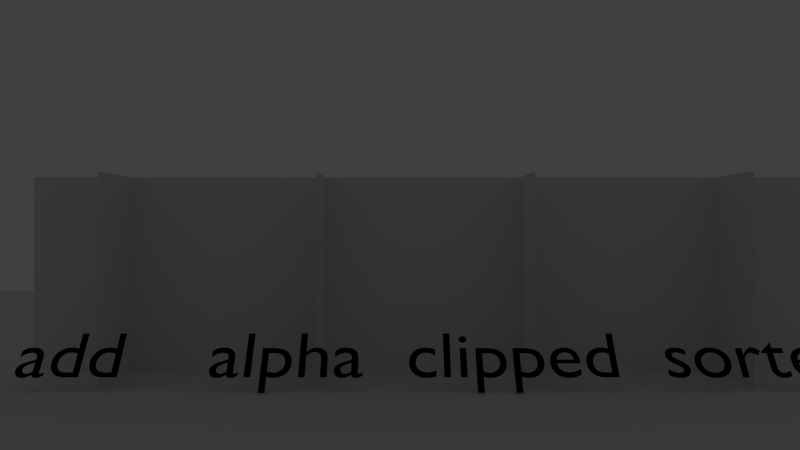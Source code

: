 # Source: BlendingMode.blend  (saved by Blender 2.66.0; exported with 4.5.12 LTS)
import bpy
from mathutils import Matrix  # noqa: F401  (used for matrix-valued properties, if any)

bpy.ops.wm.read_factory_settings(use_empty=True)
scene = bpy.context.scene
scene.name = 'Scene'

# ---- collections
col_collection_1 = bpy.data.collections.new('Collection 1'); scene.collection.children.link(col_collection_1)
col_collection_2 = bpy.data.collections.new('Collection 2'); scene.collection.children.link(col_collection_2)
col_collection_2.hide_render = True
col_collection_2.hide_viewport = True

# ---- materials (node trees are filled in below, after node groups)
mat_material = bpy.data.materials.new('Material')
mat_material.alpha_threshold = 0.0
mat_material.use_transparent_shadow = False
mat_material.roughness = 0.5
mat_material.line_color = (0.0, 0.0, 0.0, 1.0)
mat_material_001 = bpy.data.materials.new('Material.001')
mat_material_001.alpha_threshold = 0.0
mat_material_001.use_transparent_shadow = False
mat_material_001.diffuse_color = (0.0, 0.0, 0.0, 1.0)
mat_material_001.roughness = 0.5
mat_material_001.line_color = (0.0, 0.0, 0.0, 1.0)
mat_material_tf_66052 = bpy.data.materials.new('Material.TF.66052')
mat_material_tf_66052.alpha_threshold = 0.0
mat_material_tf_66052.use_transparent_shadow = False
mat_material_tf_66052.roughness = 0.5
mat_material_tf_66052.line_color = (0.0, 0.0, 0.0, 1.0)
mat_material_tf_131586 = bpy.data.materials.new('Material.TF.131586')
mat_material_tf_131586.alpha_threshold = 0.0
mat_material_tf_131586.use_transparent_shadow = False
mat_material_tf_131586.roughness = 0.5
mat_material_tf_131586.line_color = (0.0, 0.0, 0.0, 1.0)
mat_material_tf_33282 = bpy.data.materials.new('Material.TF.33282')
mat_material_tf_33282.alpha_threshold = 0.0
mat_material_tf_33282.use_transparent_shadow = False
mat_material_tf_33282.roughness = 0.5
mat_material_tf_33282.line_color = (0.0, 0.0, 0.0, 1.0)
mat_material_tf_66050 = bpy.data.materials.new('Material.TF.66050')
mat_material_tf_66050.alpha_threshold = 0.0
mat_material_tf_66050.use_transparent_shadow = False
mat_material_tf_66050.roughness = 0.5
mat_material_tf_66050.line_color = (0.0, 0.0, 0.0, 1.0)

# ---- material node trees

# ---- world
world_world = bpy.data.worlds.new('World'); scene.world = world_world
world_world.color = (0.05088, 0.05088, 0.05088)
world_world.use_sun_shadow = False
world_world.sun_shadow_jitter_overblur = 0.0
world_world.cycles.sampling_method = 'MANUAL'
world_world.cycles.sample_map_resolution = 256

# ---- cameras
cam_camera_001 = bpy.data.cameras.new('Camera.001')
cam_camera_001.clip_end = 100.0
cam_camera_001.lens = 35.0
cam_camera_001.sensor_width = 32.0
cam_camera_001.sensor_height = 18.0
cam_camera_001.ortho_scale = 7.314
cam_camera_001.dof.focus_distance = 0.0
cam_camera_001.dof.aperture_fstop = 128.0

# ---- lights
light_point = bpy.data.lights.new('Point', 'SPOT')
light_point.transmission_factor = 0.0
light_point.use_shadow = False
light_point.energy = 1000.0
light_point.shadow_buffer_clip_start = 10.0
light_point.shadow_soft_size = 1.0
light_point.shadow_maximum_resolution = 0.006
light_point.use_absolute_resolution = True
light_point.spot_blend = 1.0
light_point.cycles.use_multiple_importance_sampling = False

# ---- meshes
me_plane_004 = bpy.data.meshes.new('Plane.004')
me_plane_004.from_pydata([(1.0, 1.0, 0.0), (1.0, -1.0, 0.0), (-1.0, -1.0, 0.0), (-1.0, 1.0, 0.0)], [], [(0, 3, 2, 1)])
me_plane_004.materials.append(mat_material)
me_plane_004.use_remesh_preserve_volume = False
me_plane_004.use_remesh_preserve_attributes = False
me_plane_004.use_mirror_vertex_groups = False
me_plane_004.update()
me_mesh = bpy.data.meshes.new('Mesh')
me_mesh.from_pydata([(11.21, 0.682, 0.0), (11.12, 0.682, 0.0), (11.12, 0.44, 0.0), (11.11, 0.4431, 0.0), (11.1, 0.4458, 0.0), (11.09, 0.4483, 0.0), (11.08, 0.4504, 0.0), (11.07, 0.4523, 0.0), (11.07, 0.4539, 0.0), (11.06, 0.4552, 0.0), (11.05, 0.4562, 0.0), (11.04, 0.457, 0.0), (11.04, 0.4576, 0.0), (11.03, 0.4579, 0.0), (11.02, 0.458, 0.0), (10.99, 0.4561, 0.0), (10.96, 0.4505, 0.0), (10.93, 0.4414, 0.0), (10.91, 0.4291, 0.0), (10.88, 0.4136, 0.0), (10.86, 0.3953, 0.0), (10.84, 0.3742, 0.0), (10.83, 0.3506, 0.0), (10.81, 0.3247, 0.0), (10.81, 0.2967, 0.0), (10.8, 0.2667, 0.0), (10.8, 0.235, 0.0), (10.8, 0.2001, 0.0), (10.8, 0.1676, 0.0), (10.81, 0.1375, 0.0), (10.82, 0.1101, 0.0), (10.84, 0.08535, 0.0), (10.86, 0.0635, 0.0), (10.88, 0.04465, 0.0), (10.9, 0.02893, 0.0), (10.93, 0.01647, 0.0), (10.95, 0.007407, 0.0), (10.98, 0.001874, 0.0), (11.02, 0.0, 0.0), (11.21, 0.0, 0.0), (11.12, 0.075, 0.0), (11.03, 0.075, 0.0), (11.0, 0.07629, 0.0), (10.98, 0.08006, 0.0), (10.96, 0.08616, 0.0), (10.94, 0.09444, 0.0), (10.93, 0.1048, 0.0), (10.92, 0.117, 0.0), (10.91, 0.131, 0.0), (10.9, 0.1466, 0.0), (10.9, 0.1636, 0.0), (10.89, 0.1819, 0.0), (10.89, 0.2015, 0.0), (10.89, 0.222, 0.0), (10.89, 0.2448, 0.0), (10.89, 0.2662, 0.0), (10.9, 0.286, 0.0), (10.91, 0.3042, 0.0), (10.92, 0.3207, 0.0), (10.93, 0.3353, 0.0), (10.94, 0.3479, 0.0), (10.96, 0.3584, 0.0), (10.97, 0.3668, 0.0), (10.99, 0.373, 0.0), (11.01, 0.3767, 0.0), (11.03, 0.378, 0.0), (11.04, 0.3779, 0.0), (11.05, 0.3776, 0.0), (11.05, 0.377, 0.0), (11.06, 0.3763, 0.0), (11.07, 0.3753, 0.0), (11.07, 0.374, 0.0), (11.08, 0.3725, 0.0), (11.09, 0.3707, 0.0), (11.09, 0.3687, 0.0), (11.1, 0.3664, 0.0), (11.11, 0.3639, 0.0), (11.12, 0.361, 0.0), (10.71, 0.13, 0.0), (10.7, 0.1218, 0.0), (10.69, 0.1142, 0.0), (10.67, 0.1072, 0.0), (10.66, 0.1009, 0.0), (10.65, 0.09523, 0.0), (10.64, 0.09025, 0.0), (10.62, 0.08598, 0.0), (10.61, 0.08244, 0.0), (10.6, 0.07966, 0.0), (10.58, 0.07764, 0.0), (10.57, 0.07641, 0.0), (10.56, 0.076, 0.0), (10.54, 0.07696, 0.0), (10.52, 0.07982, 0.0), (10.5, 0.08458, 0.0), (10.48, 0.09122, 0.0), (10.47, 0.09974, 0.0), (10.45, 0.1101, 0.0), (10.44, 0.1224, 0.0), (10.43, 0.1364, 0.0), (10.42, 0.1524, 0.0), (10.42, 0.1701, 0.0), (10.41, 0.1896, 0.0), (10.41, 0.211, 0.0), (10.72, 0.211, 0.0), (10.72, 0.2507, 0.0), (10.71, 0.2869, 0.0), (10.71, 0.3196, 0.0), (10.7, 0.3488, 0.0), (10.68, 0.3745, 0.0), (10.67, 0.3968, 0.0), (10.65, 0.4155, 0.0), (10.63, 0.4309, 0.0), (10.61, 0.4428, 0.0), (10.58, 0.4512, 0.0), (10.55, 0.4563, 0.0), (10.53, 0.458, 0.0), (10.5, 0.4561, 0.0), (10.47, 0.4506, 0.0), (10.44, 0.4415, 0.0), (10.42, 0.4291, 0.0), (10.39, 0.4136, 0.0), (10.37, 0.395, 0.0), (10.36, 0.3736, 0.0), (10.34, 0.3496, 0.0), (10.33, 0.323, 0.0), (10.32, 0.2941, 0.0), (10.32, 0.2631, 0.0), (10.32, 0.23, 0.0), (10.32, 0.1992, 0.0), (10.32, 0.1692, 0.0), (10.33, 0.1403, 0.0), (10.34, 0.1129, 0.0), (10.36, 0.08736, 0.0), (10.37, 0.064, 0.0), (10.39, 0.04323, 0.0), (10.42, 0.02541, 0.0), (10.44, 0.01091, 0.0), (10.47, 9.261e-05, 0.0), (10.5, -0.006665, 0.0), (10.53, -0.009, 0.0), (10.55, -0.008645, 0.0), (10.57, -0.007574, 0.0), (10.59, -0.005781, 0.0), (10.6, -0.003259, 0.0), (10.62, -1.157e-06, 0.0), (10.63, 0.004, 0.0), (10.65, 0.008751, 0.0), (10.66, 0.01426, 0.0), (10.67, 0.02053, 0.0), (10.69, 0.02757, 0.0), (10.7, 0.03539, 0.0), (10.71, 0.044, 0.0), (10.41, 0.27, 0.0), (10.41, 0.2871, 0.0), (10.42, 0.3029, 0.0), (10.42, 0.3173, 0.0), (10.43, 0.3303, 0.0), (10.44, 0.342, 0.0), (10.45, 0.3521, 0.0), (10.46, 0.3608, 0.0), (10.47, 0.368, 0.0), (10.48, 0.3736, 0.0), (10.5, 0.3777, 0.0), (10.51, 0.3802, 0.0), (10.53, 0.381, 0.0), (10.54, 0.3801, 0.0), (10.56, 0.3775, 0.0), (10.57, 0.3732, 0.0), (10.58, 0.3673, 0.0), (10.59, 0.3599, 0.0), (10.6, 0.351, 0.0), (10.61, 0.3407, 0.0), (10.62, 0.329, 0.0), (10.62, 0.316, 0.0), (10.63, 0.3018, 0.0), (10.63, 0.2865, 0.0), (10.63, 0.27, 0.0), (10.11, 0.542, 0.0), (9.942, 0.379, 0.0), (9.942, 0.369, 0.0), (10.02, 0.369, 0.0), (10.02, 0.132, 0.0), (10.02, 0.1122, 0.0), (10.02, 0.09343, 0.0), (10.03, 0.0758, 0.0), (10.04, 0.05944, 0.0), (10.05, 0.04451, 0.0), (10.06, 0.03113, 0.0), (10.07, 0.01943, 0.0), (10.09, 0.009556, 0.0), (10.1, 0.001641, 0.0), (10.12, -0.004181, 0.0), (10.14, -0.007773, 0.0), (10.17, -0.009, 0.0), (10.17, -0.008734, 0.0), (10.18, -0.007958, 0.0), (10.19, -0.006703, 0.0), (10.2, -0.005, 0.0), (10.21, -0.00288, 0.0), (10.22, -0.000375, 0.0), (10.23, 0.002484, 0.0), (10.24, 0.005667, 0.0), (10.25, 0.009141, 0.0), (10.26, 0.01288, 0.0), (10.27, 0.01684, 0.0), (10.27, 0.021, 0.0), (10.27, 0.104, 0.0), (10.27, 0.09873, 0.0), (10.26, 0.09392, 0.0), (10.25, 0.08956, 0.0), (10.24, 0.08567, 0.0), (10.23, 0.08223, 0.0), (10.22, 0.07925, 0.0), (10.21, 0.07673, 0.0), (10.21, 0.07467, 0.0), (10.2, 0.07306, 0.0), (10.19, 0.07192, 0.0), (10.18, 0.07123, 0.0), (10.17, 0.071, 0.0), (10.17, 0.07133, 0.0), (10.16, 0.07236, 0.0), (10.15, 0.07417, 0.0), (10.14, 0.07685, 0.0), (10.14, 0.08048, 0.0), (10.13, 0.08513, 0.0), (10.13, 0.09088, 0.0), (10.12, 0.09781, 0.0), (10.12, 0.106, 0.0), (10.11, 0.1156, 0.0), (10.11, 0.1265, 0.0), (10.11, 0.139, 0.0), (10.11, 0.369, 0.0), (10.25, 0.369, 0.0), (10.25, 0.449, 0.0), (10.11, 0.449, 0.0), (9.615, 0.449, 0.0), (9.615, 0.0, 0.0), (9.704, 0.0, 0.0), (9.704, 0.235, 0.0), (9.705, 0.2539, 0.0), (9.708, 0.272, 0.0), (9.712, 0.289, 0.0), (9.719, 0.305, 0.0), (9.726, 0.3197, 0.0), (9.736, 0.3329, 0.0), (9.746, 0.3445, 0.0), (9.758, 0.3543, 0.0), (9.77, 0.3623, 0.0), (9.784, 0.3681, 0.0), (9.798, 0.3718, 0.0), (9.813, 0.373, 0.0), (9.819, 0.3726, 0.0), (9.825, 0.3715, 0.0), (9.831, 0.3698, 0.0), (9.838, 0.3674, 0.0), (9.845, 0.3643, 0.0), (9.852, 0.3608, 0.0), (9.86, 0.3566, 0.0), (9.867, 0.352, 0.0), (9.875, 0.3468, 0.0), (9.882, 0.3413, 0.0), (9.889, 0.3353, 0.0), (9.896, 0.329, 0.0), (9.943, 0.406, 0.0), (9.934, 0.4144, 0.0), (9.925, 0.422, 0.0), (9.916, 0.4289, 0.0), (9.907, 0.435, 0.0), (9.898, 0.4404, 0.0), (9.889, 0.4451, 0.0), (9.88, 0.4491, 0.0), (9.872, 0.4523, 0.0), (9.863, 0.4548, 0.0), (9.854, 0.4566, 0.0), (9.845, 0.4576, 0.0), (9.836, 0.458, 0.0), (9.825, 0.4573, 0.0), (9.815, 0.4552, 0.0), (9.804, 0.4516, 0.0), (9.794, 0.4465, 0.0), (9.783, 0.4399, 0.0), (9.772, 0.4316, 0.0), (9.761, 0.4217, 0.0), (9.75, 0.4101, 0.0), (9.739, 0.3968, 0.0), (9.728, 0.3817, 0.0), (9.717, 0.3648, 0.0), (9.706, 0.346, 0.0), (9.704, 0.346, 0.0), (9.704, 0.449, 0.0), (9.267, 0.458, 0.0), (9.234, 0.456, 0.0), (9.203, 0.45, 0.0), (9.173, 0.4404, 0.0), (9.146, 0.4273, 0.0), (9.121, 0.4111, 0.0), (9.098, 0.3919, 0.0), (9.078, 0.37, 0.0), (9.062, 0.3457, 0.0), (9.048, 0.3192, 0.0), (9.038, 0.2908, 0.0), (9.032, 0.2606, 0.0), (9.03, 0.229, 0.0), (9.032, 0.1953, 0.0), (9.038, 0.1635, 0.0), (9.048, 0.1336, 0.0), (9.061, 0.106, 0.0), (9.077, 0.08078, 0.0), (9.097, 0.05825, 0.0), (9.119, 0.0386, 0.0), (9.144, 0.02204, 0.0), (9.172, 0.008781, 0.0), (9.202, -0.0009537, 0.0), (9.233, -0.006953, 0.0), (9.267, -0.009, 0.0), (9.302, -0.007029, 0.0), (9.335, -0.001231, 0.0), (9.366, 0.008219, 0.0), (9.394, 0.02115, 0.0), (9.42, 0.03738, 0.0), (9.443, 0.05675, 0.0), (9.462, 0.07908, 0.0), (9.479, 0.1042, 0.0), (9.492, 0.1319, 0.0), (9.502, 0.1621, 0.0), (9.508, 0.1945, 0.0), (9.51, 0.229, 0.0), (9.508, 0.2614, 0.0), (9.502, 0.2921, 0.0), (9.492, 0.3209, 0.0), (9.478, 0.3475, 0.0), (9.461, 0.3717, 0.0), (9.441, 0.3934, 0.0), (9.418, 0.4123, 0.0), (9.393, 0.4282, 0.0), (9.364, 0.4409, 0.0), (9.334, 0.4503, 0.0), (9.301, 0.456, 0.0), (9.266, 0.378, 0.0), (9.288, 0.3767, 0.0), (9.308, 0.3729, 0.0), (9.327, 0.3668, 0.0), (9.345, 0.3584, 0.0), (9.361, 0.348, 0.0), (9.376, 0.3356, 0.0), (9.388, 0.3214, 0.0), (9.399, 0.3056, 0.0), (9.408, 0.2881, 0.0), (9.414, 0.2693, 0.0), (9.418, 0.2492, 0.0), (9.419, 0.228, 0.0), (9.418, 0.2045, 0.0), (9.414, 0.1827, 0.0), (9.408, 0.1625, 0.0), (9.4, 0.1442, 0.0), (9.39, 0.1277, 0.0), (9.378, 0.1131, 0.0), (9.364, 0.1006, 0.0), (9.347, 0.09015, 0.0), (9.33, 0.08189, 0.0), (9.31, 0.07589, 0.0), (9.289, 0.07224, 0.0), (9.266, 0.071, 0.0), (9.245, 0.07229, 0.0), (9.225, 0.07611, 0.0), (9.207, 0.08233, 0.0), (9.19, 0.09085, 0.0), (9.175, 0.1016, 0.0), (9.161, 0.1144, 0.0), (9.149, 0.1292, 0.0), (9.139, 0.1458, 0.0), (9.132, 0.1642, 0.0), (9.126, 0.1843, 0.0), (9.122, 0.2059, 0.0), (9.121, 0.229, 0.0), (9.122, 0.25, 0.0), (9.126, 0.2699, 0.0), (9.132, 0.2886, 0.0), (9.14, 0.3059, 0.0), (9.15, 0.3216, 0.0), (9.162, 0.3358, 0.0), (9.176, 0.3481, 0.0), (9.191, 0.3585, 0.0), (9.208, 0.3668, 0.0), (9.226, 0.3729, 0.0), (9.246, 0.3767, 0.0), (8.933, 0.421, 0.0), (8.921, 0.427, 0.0), (8.91, 0.4324, 0.0), (8.898, 0.4373, 0.0), (8.887, 0.4417, 0.0), (8.876, 0.4456, 0.0), (8.865, 0.4489, 0.0), (8.854, 0.4517, 0.0), (8.843, 0.454, 0.0), (8.833, 0.4557, 0.0), (8.822, 0.457, 0.0), (8.812, 0.4577, 0.0), (8.801, 0.458, 0.0), (8.779, 0.4571, 0.0), (8.759, 0.4542, 0.0), (8.74, 0.4496, 0.0), (8.723, 0.4433, 0.0), (8.707, 0.4352, 0.0), (8.693, 0.4255, 0.0), (8.681, 0.4142, 0.0), (8.671, 0.4014, 0.0), (8.663, 0.3871, 0.0), (8.658, 0.3714, 0.0), (8.654, 0.3544, 0.0), (8.653, 0.336, 0.0), (8.657, 0.3075, 0.0), (8.669, 0.2823, 0.0), (8.686, 0.2599, 0.0), (8.707, 0.24, 0.0), (8.732, 0.2221, 0.0), (8.758, 0.2059, 0.0), (8.784, 0.1909, 0.0), (8.809, 0.1767, 0.0), (8.83, 0.1629, 0.0), (8.847, 0.1491, 0.0), (8.859, 0.135, 0.0), (8.863, 0.12, 0.0), (8.862, 0.1123, 0.0), (8.861, 0.1053, 0.0), (8.858, 0.09881, 0.0), (8.854, 0.093, 0.0), (8.849, 0.08781, 0.0), (8.843, 0.08325, 0.0), (8.837, 0.07931, 0.0), (8.83, 0.076, 0.0), (8.822, 0.07331, 0.0), (8.814, 0.07125, 0.0), (8.806, 0.06981, 0.0), (8.797, 0.069, 0.0), (8.788, 0.0694, 0.0), (8.778, 0.07059, 0.0), (8.767, 0.07259, 0.0), (8.756, 0.07541, 0.0), (8.744, 0.07904, 0.0), (8.732, 0.0835, 0.0), (8.719, 0.08879, 0.0), (8.706, 0.09493, 0.0), (8.692, 0.1019, 0.0), (8.679, 0.1097, 0.0), (8.664, 0.1184, 0.0), (8.65, 0.128, 0.0), (8.65, 0.032, 0.0), (8.664, 0.02489, 0.0), (8.678, 0.01855, 0.0), (8.691, 0.01294, 0.0), (8.704, 0.008037, 0.0), (8.717, 0.003817, 0.0), (8.729, 0.00025, 0.0), (8.742, -0.002692, 0.0), (8.754, -0.005037, 0.0), (8.767, -0.006812, 0.0), (8.779, -0.008046, 0.0), (8.792, -0.008766, 0.0), (8.806, -0.009, 0.0), (8.827, -0.007911, 0.0), (8.846, -0.004708, 0.0), (8.865, 0.0005156, 0.0), (8.882, 0.007667, 0.0), (8.898, 0.01665, 0.0), (8.912, 0.02738, 0.0), (8.924, 0.03974, 0.0), (8.935, 0.05367, 0.0), (8.943, 0.06905, 0.0), (8.949, 0.08579, 0.0), (8.953, 0.1038, 0.0), (8.954, 0.123, 0.0), (8.953, 0.1342, 0.0), (8.952, 0.1449, 0.0), (8.949, 0.1552, 0.0), (8.944, 0.1652, 0.0), (8.938, 0.1751, 0.0), (8.931, 0.1849, 0.0), (8.922, 0.1947, 0.0), (8.912, 0.2048, 0.0), (8.9, 0.2151, 0.0), (8.886, 0.2258, 0.0), (8.871, 0.2371, 0.0), (8.853, 0.249, 0.0), (8.834, 0.2601, 0.0), (8.817, 0.2702, 0.0), (8.803, 0.2797, 0.0), (8.79, 0.2883, 0.0), (8.778, 0.2963, 0.0), (8.769, 0.3037, 0.0), (8.761, 0.3106, 0.0), (8.755, 0.317, 0.0), (8.75, 0.323, 0.0), (8.747, 0.3286, 0.0), (8.745, 0.3339, 0.0), (8.744, 0.339, 0.0), (8.744, 0.3448, 0.0), (8.746, 0.3504, 0.0), (8.748, 0.3555, 0.0), (8.751, 0.3603, 0.0), (8.755, 0.3646, 0.0), (8.76, 0.3685, 0.0), (8.765, 0.3719, 0.0), (8.772, 0.3747, 0.0), (8.779, 0.377, 0.0), (8.786, 0.3786, 0.0), (8.794, 0.3797, 0.0), (8.803, 0.38, 0.0), (8.812, 0.3797, 0.0), (8.821, 0.3788, 0.0), (8.83, 0.3773, 0.0), (8.84, 0.3751, 0.0), (8.851, 0.3723, 0.0), (8.862, 0.3689, 0.0), (8.873, 0.3647, 0.0), (8.884, 0.3599, 0.0), (8.896, 0.3543, 0.0), (8.908, 0.3479, 0.0), (8.921, 0.3409, 0.0), (8.933, 0.333, 0.0), (7.994, 0.682, 0.0), (7.905, 0.682, 0.0), (7.905, 0.44, 0.0), (7.896, 0.4431, 0.0), (7.888, 0.4458, 0.0), (7.879, 0.4483, 0.0), (7.871, 0.4504, 0.0), (7.863, 0.4523, 0.0), (7.856, 0.4539, 0.0), (7.848, 0.4552, 0.0), (7.841, 0.4562, 0.0), (7.833, 0.457, 0.0), (7.826, 0.4576, 0.0), (7.818, 0.4579, 0.0), (7.811, 0.458, 0.0), (7.779, 0.4561, 0.0), (7.749, 0.4505, 0.0), (7.721, 0.4414, 0.0), (7.695, 0.4291, 0.0), (7.671, 0.4136, 0.0), (7.65, 0.3953, 0.0), (7.631, 0.3742, 0.0), (7.616, 0.3506, 0.0), (7.604, 0.3247, 0.0), (7.594, 0.2967, 0.0), (7.589, 0.2667, 0.0), (7.587, 0.235, 0.0), (7.589, 0.2001, 0.0), (7.594, 0.1676, 0.0), (7.602, 0.1375, 0.0), (7.614, 0.1101, 0.0), (7.628, 0.08535, 0.0), (7.646, 0.0635, 0.0), (7.666, 0.04465, 0.0), (7.689, 0.02893, 0.0), (7.714, 0.01647, 0.0), (7.742, 0.007407, 0.0), (7.773, 0.001874, 0.0), (7.805, 0.0, 0.0), (7.994, 0.0, 0.0), (7.905, 0.075, 0.0), (7.815, 0.075, 0.0), (7.791, 0.07629, 0.0), (7.769, 0.08006, 0.0), (7.75, 0.08616, 0.0), (7.734, 0.09444, 0.0), (7.72, 0.1048, 0.0), (7.708, 0.117, 0.0), (7.698, 0.131, 0.0), (7.691, 0.1466, 0.0), (7.685, 0.1636, 0.0), (7.681, 0.1819, 0.0), (7.679, 0.2015, 0.0), (7.678, 0.222, 0.0), (7.679, 0.2448, 0.0), (7.683, 0.2662, 0.0), (7.688, 0.286, 0.0), (7.696, 0.3042, 0.0), (7.706, 0.3207, 0.0), (7.718, 0.3353, 0.0), (7.731, 0.3479, 0.0), (7.746, 0.3584, 0.0), (7.763, 0.3668, 0.0), (7.781, 0.373, 0.0), (7.801, 0.3767, 0.0), (7.822, 0.378, 0.0), (7.829, 0.3779, 0.0), (7.836, 0.3776, 0.0), (7.843, 0.377, 0.0), (7.85, 0.3763, 0.0), (7.857, 0.3753, 0.0), (7.864, 0.374, 0.0), (7.87, 0.3725, 0.0), (7.877, 0.3707, 0.0), (7.884, 0.3687, 0.0), (7.891, 0.3664, 0.0), (7.898, 0.3639, 0.0), (7.905, 0.361, 0.0), (7.502, 0.13, 0.0), (7.489, 0.1218, 0.0), (7.476, 0.1142, 0.0), (7.463, 0.1072, 0.0), (7.45, 0.1009, 0.0), (7.437, 0.09523, 0.0), (7.424, 0.09025, 0.0), (7.411, 0.08598, 0.0), (7.398, 0.08244, 0.0), (7.385, 0.07966, 0.0), (7.372, 0.07764, 0.0), (7.358, 0.07641, 0.0), (7.345, 0.076, 0.0), (7.324, 0.07696, 0.0), (7.305, 0.07982, 0.0), (7.287, 0.08458, 0.0), (7.271, 0.09122, 0.0), (7.256, 0.09974, 0.0), (7.243, 0.1101, 0.0), (7.231, 0.1224, 0.0), (7.22, 0.1364, 0.0), (7.211, 0.1524, 0.0), (7.204, 0.1701, 0.0), (7.198, 0.1896, 0.0), (7.194, 0.211, 0.0), (7.51, 0.211, 0.0), (7.508, 0.2507, 0.0), (7.504, 0.2869, 0.0), (7.496, 0.3196, 0.0), (7.486, 0.3488, 0.0), (7.473, 0.3745, 0.0), (7.457, 0.3968, 0.0), (7.439, 0.4155, 0.0), (7.418, 0.4309, 0.0), (7.396, 0.4428, 0.0), (7.371, 0.4512, 0.0), (7.344, 0.4563, 0.0), (7.315, 0.458, 0.0), (7.285, 0.4561, 0.0), (7.256, 0.4506, 0.0), (7.23, 0.4415, 0.0), (7.205, 0.4291, 0.0), (7.183, 0.4136, 0.0), (7.163, 0.395, 0.0), (7.146, 0.3736, 0.0), (7.132, 0.3496, 0.0), (7.12, 0.323, 0.0), (7.112, 0.2941, 0.0), (7.107, 0.2631, 0.0), (7.105, 0.23, 0.0), (7.107, 0.1992, 0.0), (7.111, 0.1692, 0.0), (7.119, 0.1403, 0.0), (7.13, 0.1129, 0.0), (7.144, 0.08736, 0.0), (7.161, 0.064, 0.0), (7.181, 0.04323, 0.0), (7.204, 0.02541, 0.0), (7.23, 0.01091, 0.0), (7.258, 9.261e-05, 0.0), (7.289, -0.006665, 0.0), (7.323, -0.009, 0.0), (7.341, -0.008645, 0.0), (7.359, -0.007574, 0.0), (7.375, -0.005781, 0.0), (7.391, -0.003259, 0.0), (7.406, -1.157e-06, 0.0), (7.421, 0.004, 0.0), (7.435, 0.008751, 0.0), (7.448, 0.01426, 0.0), (7.462, 0.02053, 0.0), (7.475, 0.02757, 0.0), (7.489, 0.03539, 0.0), (7.502, 0.044, 0.0), (7.196, 0.27, 0.0), (7.2, 0.2871, 0.0), (7.204, 0.3029, 0.0), (7.21, 0.3173, 0.0), (7.218, 0.3303, 0.0), (7.226, 0.342, 0.0), (7.236, 0.3521, 0.0), (7.246, 0.3608, 0.0), (7.258, 0.368, 0.0), (7.271, 0.3736, 0.0), (7.285, 0.3777, 0.0), (7.301, 0.3802, 0.0), (7.317, 0.381, 0.0), (7.332, 0.3801, 0.0), (7.346, 0.3775, 0.0), (7.36, 0.3732, 0.0), (7.372, 0.3673, 0.0), (7.382, 0.3599, 0.0), (7.392, 0.351, 0.0), (7.4, 0.3407, 0.0), (7.407, 0.329, 0.0), (7.413, 0.316, 0.0), (7.418, 0.3018, 0.0), (7.421, 0.2865, 0.0), (7.422, 0.27, 0.0), (6.71, 0.011, 0.0), (6.718, 0.007666, 0.0), (6.726, 0.004657, 0.0), (6.734, 0.001969, 0.0), (6.742, -0.0004074, 0.0), (6.75, -0.002478, 0.0), (6.757, -0.00425, 0.0), (6.764, -0.00573, 0.0), (6.771, -0.006926, 0.0), (6.778, -0.007844, 0.0), (6.786, -0.008491, 0.0), (6.793, -0.008874, 0.0), (6.8, -0.009, 0.0), (6.832, -0.007053, 0.0), (6.863, -0.001338, 0.0), (6.892, 0.007953, 0.0), (6.918, 0.02063, 0.0), (6.942, 0.0365, 0.0), (6.964, 0.05538, 0.0), (6.983, 0.07706, 0.0), (6.998, 0.1014, 0.0), (7.011, 0.1281, 0.0), (7.02, 0.1571, 0.0), (7.026, 0.1881, 0.0), (7.028, 0.221, 0.0), (7.026, 0.2566, 0.0), (7.021, 0.2893, 0.0), (7.012, 0.3191, 0.0), (6.999, 0.3459, 0.0), (6.983, 0.3697, 0.0), (6.963, 0.3905, 0.0), (6.94, 0.4082, 0.0), (6.913, 0.4228, 0.0), (6.884, 0.4342, 0.0), (6.851, 0.4424, 0.0), (6.814, 0.4473, 0.0), (6.775, 0.449, 0.0), (6.621, 0.449, 0.0), (6.621, -0.23, 0.0), (6.71, -0.23, 0.0), (6.71, 0.369, 0.0), (6.791, 0.369, 0.0), (6.814, 0.3679, 0.0), (6.835, 0.3646, 0.0), (6.855, 0.3591, 0.0), (6.872, 0.3516, 0.0), (6.887, 0.342, 0.0), (6.9, 0.3304, 0.0), (6.912, 0.3169, 0.0), (6.921, 0.3014, 0.0), (6.928, 0.2842, 0.0), (6.933, 0.2652, 0.0), (6.936, 0.2444, 0.0), (6.937, 0.222, 0.0), (6.936, 0.2008, 0.0), (6.932, 0.1806, 0.0), (6.926, 0.1617, 0.0), (6.918, 0.1442, 0.0), (6.908, 0.1282, 0.0), (6.897, 0.1139, 0.0), (6.883, 0.1014, 0.0), (6.868, 0.09081, 0.0), (6.851, 0.08236, 0.0), (6.833, 0.07614, 0.0), (6.814, 0.07231, 0.0), (6.794, 0.071, 0.0), (6.787, 0.07115, 0.0), (6.78, 0.07158, 0.0), (6.773, 0.0723, 0.0), (6.766, 0.0733, 0.0), (6.759, 0.07457, 0.0), (6.752, 0.07613, 0.0), (6.745, 0.07795, 0.0), (6.738, 0.08004, 0.0), (6.731, 0.08239, 0.0), (6.724, 0.085, 0.0), (6.717, 0.08788, 0.0), (6.71, 0.091, 0.0), (6.21, 0.011, 0.0), (6.218, 0.007666, 0.0), (6.226, 0.004657, 0.0), (6.234, 0.001969, 0.0), (6.242, -0.0004074, 0.0), (6.25, -0.002478, 0.0), (6.257, -0.00425, 0.0), (6.264, -0.00573, 0.0), (6.271, -0.006926, 0.0), (6.278, -0.007844, 0.0), (6.286, -0.008491, 0.0), (6.293, -0.008874, 0.0), (6.3, -0.009, 0.0), (6.332, -0.007053, 0.0), (6.363, -0.001338, 0.0), (6.392, 0.007953, 0.0), (6.418, 0.02063, 0.0), (6.442, 0.0365, 0.0), (6.464, 0.05538, 0.0), (6.483, 0.07706, 0.0), (6.498, 0.1014, 0.0), (6.511, 0.1281, 0.0), (6.52, 0.1571, 0.0), (6.526, 0.1881, 0.0), (6.528, 0.221, 0.0), (6.526, 0.2566, 0.0), (6.521, 0.2893, 0.0), (6.512, 0.3191, 0.0), (6.499, 0.3459, 0.0), (6.483, 0.3697, 0.0), (6.463, 0.3905, 0.0), (6.44, 0.4082, 0.0), (6.413, 0.4228, 0.0), (6.384, 0.4342, 0.0), (6.351, 0.4424, 0.0), (6.314, 0.4473, 0.0), (6.275, 0.449, 0.0), (6.121, 0.449, 0.0), (6.121, -0.23, 0.0), (6.21, -0.23, 0.0), (6.21, 0.369, 0.0), (6.291, 0.369, 0.0), (6.314, 0.3679, 0.0), (6.335, 0.3646, 0.0), (6.355, 0.3591, 0.0), (6.372, 0.3516, 0.0), (6.387, 0.342, 0.0), (6.4, 0.3304, 0.0), (6.412, 0.3169, 0.0), (6.421, 0.3014, 0.0), (6.428, 0.2842, 0.0), (6.433, 0.2652, 0.0), (6.436, 0.2444, 0.0), (6.437, 0.222, 0.0), (6.436, 0.2008, 0.0), (6.432, 0.1806, 0.0), (6.426, 0.1617, 0.0), (6.418, 0.1442, 0.0), (6.408, 0.1282, 0.0), (6.397, 0.1139, 0.0), (6.383, 0.1014, 0.0), (6.368, 0.09081, 0.0), (6.351, 0.08236, 0.0), (6.333, 0.07614, 0.0), (6.314, 0.07231, 0.0), (6.294, 0.071, 0.0), (6.287, 0.07115, 0.0), (6.28, 0.07158, 0.0), (6.273, 0.0723, 0.0), (6.266, 0.0733, 0.0), (6.259, 0.07457, 0.0), (6.252, 0.07613, 0.0), (6.245, 0.07795, 0.0), (6.238, 0.08004, 0.0), (6.231, 0.08239, 0.0), (6.224, 0.085, 0.0), (6.217, 0.08788, 0.0), (6.21, 0.091, 0.0), (5.999, 0.449, 0.0), (5.91, 0.449, 0.0), (5.91, 0.0, 0.0), (5.999, 0.0, 0.0), (6.008, 0.585, 0.0), (6.008, 0.5921, 0.0), (6.006, 0.599, 0.0), (6.004, 0.6055, 0.0), (6.001, 0.6116, 0.0), (5.997, 0.6173, 0.0), (5.992, 0.6224, 0.0), (5.987, 0.6269, 0.0), (5.982, 0.6307, 0.0), (5.976, 0.6338, 0.0), (5.969, 0.6361, 0.0), (5.962, 0.6375, 0.0), (5.955, 0.638, 0.0), (5.948, 0.6375, 0.0), (5.941, 0.6361, 0.0), (5.934, 0.6338, 0.0), (5.928, 0.6307, 0.0), (5.923, 0.6269, 0.0), (5.918, 0.6224, 0.0), (5.913, 0.6173, 0.0), (5.909, 0.6116, 0.0), (5.906, 0.6055, 0.0), (5.904, 0.599, 0.0), (5.902, 0.5921, 0.0), (5.902, 0.585, 0.0), (5.902, 0.5779, 0.0), (5.904, 0.571, 0.0), (5.906, 0.5645, 0.0), (5.909, 0.5584, 0.0), (5.913, 0.5527, 0.0), (5.918, 0.5476, 0.0), (5.923, 0.5431, 0.0), (5.928, 0.5393, 0.0), (5.934, 0.5362, 0.0), (5.941, 0.5339, 0.0), (5.948, 0.5325, 0.0), (5.955, 0.532, 0.0), (5.962, 0.5325, 0.0), (5.969, 0.5339, 0.0), (5.976, 0.5362, 0.0), (5.982, 0.5393, 0.0), (5.987, 0.5431, 0.0), (5.992, 0.5476, 0.0), (5.997, 0.5527, 0.0), (6.001, 0.5584, 0.0), (6.004, 0.5645, 0.0), (6.006, 0.571, 0.0), (6.008, 0.5779, 0.0), (5.78, 0.682, 0.0), (5.691, 0.682, 0.0), (5.691, 0.0, 0.0), (5.78, 0.0, 0.0), (5.581, 0.427, 0.0), (5.57, 0.4316, 0.0), (5.56, 0.4359, 0.0), (5.55, 0.4399, 0.0), (5.54, 0.4435, 0.0), (5.53, 0.4467, 0.0), (5.519, 0.4496, 0.0), (5.509, 0.4521, 0.0), (5.498, 0.4542, 0.0), (5.487, 0.4558, 0.0), (5.476, 0.457, 0.0), (5.464, 0.4578, 0.0), (5.451, 0.458, 0.0), (5.418, 0.4561, 0.0), (5.387, 0.4504, 0.0), (5.359, 0.441, 0.0), (5.333, 0.4281, 0.0), (5.31, 0.4119, 0.0), (5.289, 0.3925, 0.0), (5.271, 0.37, 0.0), (5.256, 0.3445, 0.0), (5.245, 0.3163, 0.0), (5.236, 0.2853, 0.0), (5.231, 0.2519, 0.0), (5.229, 0.216, 0.0), (5.231, 0.1838, 0.0), (5.237, 0.1535, 0.0), (5.246, 0.1252, 0.0), (5.258, 0.099, 0.0), (5.274, 0.07522, 0.0), (5.293, 0.054, 0.0), (5.314, 0.03553, 0.0), (5.338, 0.02, 0.0), (5.365, 0.007594, 0.0), (5.394, -0.0015, 0.0), (5.424, -0.007094, 0.0), (5.457, -0.009, 0.0), (5.469, -0.008756, 0.0), (5.481, -0.008046, 0.0), (5.494, -0.006906, 0.0), (5.506, -0.00537, 0.0), (5.518, -0.003473, 0.0), (5.53, -0.00125, 0.0), (5.542, 0.001265, 0.0), (5.553, 0.004037, 0.0), (5.564, 0.007031, 0.0), (5.574, 0.01021, 0.0), (5.583, 0.01355, 0.0), (5.591, 0.017, 0.0), (5.591, 0.105, 0.0), (5.58, 0.1002, 0.0), (5.569, 0.09583, 0.0), (5.559, 0.09187, 0.0), (5.549, 0.08833, 0.0), (5.539, 0.08521, 0.0), (5.529, 0.0825, 0.0), (5.519, 0.08021, 0.0), (5.51, 0.07833, 0.0), (5.5, 0.07688, 0.0), (5.491, 0.07583, 0.0), (5.481, 0.07521, 0.0), (5.472, 0.075, 0.0), (5.45, 0.07616, 0.0), (5.429, 0.07958, 0.0), (5.409, 0.0852, 0.0), (5.392, 0.09296, 0.0), (5.376, 0.1028, 0.0), (5.362, 0.1146, 0.0), (5.349, 0.1284, 0.0), (5.339, 0.144, 0.0), (5.331, 0.1615, 0.0), (5.325, 0.1807, 0.0), (5.321, 0.2015, 0.0), (5.32, 0.224, 0.0), (5.321, 0.2461, 0.0), (5.325, 0.2669, 0.0), (5.33, 0.2861, 0.0), (5.338, 0.3039, 0.0), (5.347, 0.3199, 0.0), (5.358, 0.3341, 0.0), (5.371, 0.3465, 0.0), (5.385, 0.3568, 0.0), (5.401, 0.365, 0.0), (5.419, 0.3711, 0.0), (5.437, 0.3747, 0.0), (5.457, 0.376, 0.0), (5.467, 0.3758, 0.0), (5.476, 0.3751, 0.0), (5.486, 0.3739, 0.0), (5.495, 0.3721, 0.0), (5.505, 0.3698, 0.0), (5.515, 0.3668, 0.0), (5.525, 0.363, 0.0), (5.535, 0.3585, 0.0), (5.546, 0.3532, 0.0), (5.557, 0.3471, 0.0), (5.569, 0.34, 0.0), (5.581, 0.332, 0.0), (4.616, 0.08, 0.0), (4.611, 0.07638, 0.0), (4.606, 0.07301, 0.0), (4.601, 0.06992, 0.0), (4.597, 0.06711, 0.0), (4.593, 0.06459, 0.0), (4.588, 0.06238, 0.0), (4.584, 0.06047, 0.0), (4.581, 0.05889, 0.0), (4.577, 0.05764, 0.0), (4.574, 0.05674, 0.0), (4.571, 0.05619, 0.0), (4.569, 0.056, 0.0), (4.566, 0.05613, 0.0), (4.564, 0.05652, 0.0), (4.562, 0.0572, 0.0), (4.56, 0.05819, 0.0), (4.558, 0.05949, 0.0), (4.556, 0.06113, 0.0), (4.555, 0.06312, 0.0), (4.554, 0.06548, 0.0), (4.553, 0.06823, 0.0), (4.552, 0.07139, 0.0), (4.552, 0.07498, 0.0), (4.552, 0.079, 0.0), (4.552, 0.31, 0.0), (4.551, 0.3343, 0.0), (4.546, 0.3564, 0.0), (4.539, 0.3762, 0.0), (4.53, 0.3937, 0.0), (4.518, 0.4091, 0.0), (4.505, 0.4223, 0.0), (4.489, 0.4333, 0.0), (4.472, 0.4423, 0.0), (4.453, 0.4492, 0.0), (4.433, 0.4541, 0.0), (4.411, 0.457, 0.0), (4.389, 0.458, 0.0), (4.373, 0.4576, 0.0), (4.358, 0.4563, 0.0), (4.343, 0.4542, 0.0), (4.329, 0.4513, 0.0), (4.316, 0.4475, 0.0), (4.303, 0.4429, 0.0), (4.291, 0.4374, 0.0), (4.28, 0.431, 0.0), (4.269, 0.4238, 0.0), (4.259, 0.4158, 0.0), (4.249, 0.4068, 0.0), (4.24, 0.397, 0.0), (4.24, 0.3, 0.0), (4.251, 0.3122, 0.0), (4.262, 0.3232, 0.0), (4.273, 0.3331, 0.0), (4.285, 0.3419, 0.0), (4.297, 0.3495, 0.0), (4.309, 0.3561, 0.0), (4.321, 0.3617, 0.0), (4.333, 0.3661, 0.0), (4.345, 0.3696, 0.0), (4.357, 0.3721, 0.0), (4.37, 0.3735, 0.0), (4.382, 0.374, 0.0), (4.395, 0.3735, 0.0), (4.407, 0.372, 0.0), (4.417, 0.3695, 0.0), (4.427, 0.366, 0.0), (4.435, 0.3613, 0.0), (4.443, 0.3555, 0.0), (4.449, 0.3485, 0.0), (4.454, 0.3404, 0.0), (4.458, 0.331, 0.0), (4.461, 0.3203, 0.0), (4.462, 0.3083, 0.0), (4.463, 0.295, 0.0), (4.463, 0.271, 0.0), (4.384, 0.243, 0.0), (4.366, 0.2364, 0.0), (4.348, 0.2296, 0.0), (4.33, 0.2224, 0.0), (4.312, 0.2144, 0.0), (4.296, 0.2056, 0.0), (4.281, 0.1956, 0.0), (4.267, 0.1844, 0.0), (4.255, 0.1716, 0.0), (4.245, 0.1571, 0.0), (4.237, 0.1406, 0.0), (4.233, 0.122, 0.0), (4.231, 0.101, 0.0), (4.232, 0.08665, 0.0), (4.235, 0.07271, 0.0), (4.239, 0.05934, 0.0), (4.245, 0.0467, 0.0), (4.252, 0.03495, 0.0), (4.261, 0.02425, 0.0), (4.272, 0.01476, 0.0), (4.283, 0.00663, 0.0), (4.296, 3.125e-05, 0.0), (4.31, -0.00488, 0.0), (4.325, -0.007943, 0.0), (4.341, -0.009, 0.0), (4.351, -0.008687, 0.0), (4.361, -0.007745, 0.0), (4.372, -0.006172, 0.0), (4.382, -0.003963, 0.0), (4.392, -0.001115, 0.0), (4.402, 0.002375, 0.0), (4.412, 0.006511, 0.0), (4.422, 0.0113, 0.0), (4.432, 0.01673, 0.0), (4.442, 0.02283, 0.0), (4.452, 0.02958, 0.0), (4.462, 0.037, 0.0), (4.464, 0.02937, 0.0), (4.467, 0.02248, 0.0), (4.471, 0.01631, 0.0), (4.475, 0.01085, 0.0), (4.479, 0.006086, 0.0), (4.484, 0.002, 0.0), (4.49, -0.001419, 0.0), (4.497, -0.004185, 0.0), (4.504, -0.006313, 0.0), (4.512, -0.007815, 0.0), (4.521, -0.008706, 0.0), (4.53, -0.009, 0.0), (4.537, -0.008827, 0.0), (4.543, -0.008282, 0.0), (4.549, -0.007328, 0.0), (4.556, -0.005926, 0.0), (4.562, -0.004038, 0.0), (4.568, -0.001625, 0.0), (4.575, 0.00135, 0.0), (4.582, 0.004926, 0.0), (4.589, 0.009141, 0.0), (4.597, 0.01403, 0.0), (4.606, 0.01964, 0.0), (4.616, 0.026, 0.0), (4.463, 0.091, 0.0), (4.457, 0.08544, 0.0), (4.451, 0.08027, 0.0), (4.445, 0.07552, 0.0), (4.438, 0.07119, 0.0), (4.432, 0.0673, 0.0), (4.426, 0.06388, 0.0), (4.419, 0.06093, 0.0), (4.412, 0.05848, 0.0), (4.406, 0.05655, 0.0), (4.399, 0.05514, 0.0), (4.392, 0.05429, 0.0), (4.385, 0.054, 0.0), (4.376, 0.05453, 0.0), (4.367, 0.0561, 0.0), (4.359, 0.05864, 0.0), (4.352, 0.06211, 0.0), (4.345, 0.06646, 0.0), (4.339, 0.07163, 0.0), (4.334, 0.07756, 0.0), (4.329, 0.08422, 0.0), (4.326, 0.09155, 0.0), (4.323, 0.09949, 0.0), (4.322, 0.108, 0.0), (4.321, 0.117, 0.0), (4.322, 0.1297, 0.0), (4.326, 0.1414, 0.0), (4.333, 0.1521, 0.0), (4.341, 0.162, 0.0), (4.351, 0.1711, 0.0), (4.364, 0.1796, 0.0), (4.377, 0.1875, 0.0), (4.392, 0.195, 0.0), (4.409, 0.2021, 0.0), (4.426, 0.2089, 0.0), (4.444, 0.2155, 0.0), (4.463, 0.222, 0.0), (3.855, 0.682, 0.0), (3.766, 0.682, 0.0), (3.766, 0.0, 0.0), (3.855, 0.0, 0.0), (3.855, 0.322, 0.0), (3.865, 0.3332, 0.0), (3.875, 0.3431, 0.0), (3.885, 0.352, 0.0), (3.894, 0.3597, 0.0), (3.903, 0.3664, 0.0), (3.912, 0.3721, 0.0), (3.921, 0.3768, 0.0), (3.93, 0.3806, 0.0), (3.939, 0.3835, 0.0), (3.948, 0.3854, 0.0), (3.957, 0.3866, 0.0), (3.967, 0.387, 0.0), (3.98, 0.3861, 0.0), (3.992, 0.3835, 0.0), (4.004, 0.3793, 0.0), (4.014, 0.3734, 0.0), (4.023, 0.3661, 0.0), (4.031, 0.3573, 0.0), (4.038, 0.3471, 0.0), (4.044, 0.3356, 0.0), (4.049, 0.3229, 0.0), (4.052, 0.309, 0.0), (4.054, 0.294, 0.0), (4.055, 0.278, 0.0), (4.055, 0.0, 0.0), (4.144, 0.0, 0.0), (4.144, 0.275, 0.0), (4.143, 0.3044, 0.0), (4.139, 0.3313, 0.0), (4.132, 0.3555, 0.0), (4.124, 0.3771, 0.0), (4.113, 0.3962, 0.0), (4.101, 0.4126, 0.0), (4.086, 0.4265, 0.0), (4.07, 0.4379, 0.0), (4.052, 0.4467, 0.0), (4.033, 0.453, 0.0), (4.012, 0.4567, 0.0), (3.991, 0.458, 0.0), (3.979, 0.4575, 0.0), (3.966, 0.4559, 0.0), (3.954, 0.4534, 0.0), (3.942, 0.4499, 0.0), (3.93, 0.4455, 0.0), (3.918, 0.4401, 0.0), (3.907, 0.4339, 0.0), (3.896, 0.4267, 0.0), (3.885, 0.4188, 0.0), (3.875, 0.41, 0.0), (3.866, 0.4004, 0.0), (3.857, 0.39, 0.0), (3.855, 0.39, 0.0), (3.351, 0.011, 0.0), (3.359, 0.007666, 0.0), (3.367, 0.004657, 0.0), (3.375, 0.001969, 0.0), (3.383, -0.0004074, 0.0), (3.391, -0.002478, 0.0), (3.398, -0.00425, 0.0), (3.405, -0.00573, 0.0), (3.412, -0.006926, 0.0), (3.419, -0.007844, 0.0), (3.427, -0.008491, 0.0), (3.434, -0.008874, 0.0), (3.441, -0.009, 0.0), (3.473, -0.007053, 0.0), (3.504, -0.001338, 0.0), (3.533, 0.007953, 0.0), (3.559, 0.02063, 0.0), (3.583, 0.0365, 0.0), (3.605, 0.05538, 0.0), (3.624, 0.07706, 0.0), (3.639, 0.1014, 0.0), (3.652, 0.1281, 0.0), (3.661, 0.1571, 0.0), (3.667, 0.1881, 0.0), (3.669, 0.221, 0.0), (3.667, 0.2566, 0.0), (3.662, 0.2893, 0.0), (3.653, 0.3191, 0.0), (3.64, 0.3459, 0.0), (3.624, 0.3697, 0.0), (3.604, 0.3905, 0.0), (3.581, 0.4082, 0.0), (3.554, 0.4228, 0.0), (3.525, 0.4342, 0.0), (3.492, 0.4424, 0.0), (3.455, 0.4473, 0.0), (3.416, 0.449, 0.0), (3.262, 0.449, 0.0), (3.262, -0.23, 0.0), (3.351, -0.23, 0.0), (3.351, 0.369, 0.0), (3.432, 0.369, 0.0), (3.455, 0.3679, 0.0), (3.476, 0.3646, 0.0), (3.496, 0.3591, 0.0), (3.513, 0.3516, 0.0), (3.528, 0.342, 0.0), (3.541, 0.3304, 0.0), (3.553, 0.3169, 0.0), (3.562, 0.3014, 0.0), (3.569, 0.2842, 0.0), (3.574, 0.2652, 0.0), (3.577, 0.2444, 0.0), (3.578, 0.222, 0.0), (3.577, 0.2008, 0.0), (3.573, 0.1806, 0.0), (3.567, 0.1617, 0.0), (3.559, 0.1442, 0.0), (3.549, 0.1282, 0.0), (3.538, 0.1139, 0.0), (3.524, 0.1014, 0.0), (3.509, 0.09081, 0.0), (3.492, 0.08236, 0.0), (3.474, 0.07614, 0.0), (3.455, 0.07231, 0.0), (3.435, 0.071, 0.0), (3.428, 0.07115, 0.0), (3.421, 0.07158, 0.0), (3.414, 0.0723, 0.0), (3.407, 0.0733, 0.0), (3.4, 0.07457, 0.0), (3.393, 0.07613, 0.0), (3.386, 0.07795, 0.0), (3.379, 0.08004, 0.0), (3.372, 0.08239, 0.0), (3.365, 0.085, 0.0), (3.358, 0.08788, 0.0), (3.351, 0.091, 0.0), (3.14, 0.682, 0.0), (3.051, 0.682, 0.0), (3.051, 0.0, 0.0), (3.14, 0.0, 0.0), (2.97, 0.08, 0.0), (2.965, 0.07638, 0.0), (2.96, 0.07301, 0.0), (2.955, 0.06992, 0.0), (2.951, 0.06711, 0.0), (2.947, 0.06459, 0.0), (2.942, 0.06238, 0.0), (2.938, 0.06047, 0.0), (2.935, 0.05889, 0.0), (2.931, 0.05764, 0.0), (2.928, 0.05674, 0.0), (2.925, 0.05619, 0.0), (2.923, 0.056, 0.0), (2.92, 0.05613, 0.0), (2.918, 0.05652, 0.0), (2.916, 0.0572, 0.0), (2.914, 0.05819, 0.0), (2.912, 0.05949, 0.0), (2.91, 0.06113, 0.0), (2.909, 0.06312, 0.0), (2.908, 0.06548, 0.0), (2.907, 0.06823, 0.0), (2.906, 0.07139, 0.0), (2.906, 0.07498, 0.0), (2.906, 0.079, 0.0), (2.906, 0.31, 0.0), (2.905, 0.3343, 0.0), (2.9, 0.3564, 0.0), (2.893, 0.3762, 0.0), (2.884, 0.3937, 0.0), (2.872, 0.4091, 0.0), (2.859, 0.4223, 0.0), (2.843, 0.4333, 0.0), (2.826, 0.4423, 0.0), (2.807, 0.4492, 0.0), (2.787, 0.4541, 0.0), (2.765, 0.457, 0.0), (2.743, 0.458, 0.0), (2.727, 0.4576, 0.0), (2.712, 0.4563, 0.0), (2.697, 0.4542, 0.0), (2.683, 0.4513, 0.0), (2.67, 0.4475, 0.0), (2.657, 0.4429, 0.0), (2.645, 0.4374, 0.0), (2.634, 0.431, 0.0), (2.623, 0.4238, 0.0), (2.613, 0.4158, 0.0), (2.603, 0.4068, 0.0), (2.594, 0.397, 0.0), (2.594, 0.3, 0.0), (2.605, 0.3122, 0.0), (2.616, 0.3232, 0.0), (2.627, 0.3331, 0.0), (2.639, 0.3419, 0.0), (2.651, 0.3495, 0.0), (2.663, 0.3561, 0.0), (2.675, 0.3617, 0.0), (2.687, 0.3661, 0.0), (2.699, 0.3696, 0.0), (2.711, 0.3721, 0.0), (2.724, 0.3735, 0.0), (2.736, 0.374, 0.0), (2.749, 0.3735, 0.0), (2.761, 0.372, 0.0), (2.771, 0.3695, 0.0), (2.781, 0.366, 0.0), (2.789, 0.3613, 0.0), (2.797, 0.3555, 0.0), (2.803, 0.3485, 0.0), (2.808, 0.3404, 0.0), (2.812, 0.331, 0.0), (2.815, 0.3203, 0.0), (2.816, 0.3083, 0.0), (2.817, 0.295, 0.0), (2.817, 0.271, 0.0), (2.738, 0.243, 0.0), (2.72, 0.2364, 0.0), (2.702, 0.2296, 0.0), (2.684, 0.2224, 0.0), (2.666, 0.2144, 0.0), (2.65, 0.2056, 0.0), (2.635, 0.1956, 0.0), (2.621, 0.1844, 0.0), (2.609, 0.1716, 0.0), (2.599, 0.1571, 0.0), (2.591, 0.1406, 0.0), (2.587, 0.122, 0.0), (2.585, 0.101, 0.0), (2.586, 0.08665, 0.0), (2.589, 0.07271, 0.0), (2.593, 0.05934, 0.0), (2.599, 0.0467, 0.0), (2.606, 0.03495, 0.0), (2.615, 0.02425, 0.0), (2.626, 0.01476, 0.0), (2.637, 0.00663, 0.0), (2.65, 3.125e-05, 0.0), (2.664, -0.00488, 0.0), (2.679, -0.007943, 0.0), (2.695, -0.009, 0.0), (2.705, -0.008687, 0.0), (2.715, -0.007745, 0.0), (2.726, -0.006172, 0.0), (2.736, -0.003963, 0.0), (2.746, -0.001115, 0.0), (2.756, 0.002375, 0.0), (2.766, 0.006511, 0.0), (2.776, 0.0113, 0.0), (2.786, 0.01673, 0.0), (2.796, 0.02283, 0.0), (2.806, 0.02958, 0.0), (2.816, 0.037, 0.0), (2.818, 0.02937, 0.0), (2.821, 0.02248, 0.0), (2.825, 0.01631, 0.0), (2.829, 0.01085, 0.0), (2.833, 0.006086, 0.0), (2.838, 0.002, 0.0), (2.844, -0.001419, 0.0), (2.851, -0.004185, 0.0), (2.858, -0.006313, 0.0), (2.866, -0.007815, 0.0), (2.875, -0.008706, 0.0), (2.884, -0.009, 0.0), (2.891, -0.008827, 0.0), (2.897, -0.008282, 0.0), (2.903, -0.007328, 0.0), (2.91, -0.005926, 0.0), (2.916, -0.004038, 0.0), (2.922, -0.001625, 0.0), (2.929, 0.00135, 0.0), (2.936, 0.004926, 0.0), (2.943, 0.009141, 0.0), (2.951, 0.01403, 0.0), (2.96, 0.01964, 0.0), (2.97, 0.026, 0.0), (2.817, 0.091, 0.0), (2.811, 0.08544, 0.0), (2.805, 0.08027, 0.0), (2.799, 0.07552, 0.0), (2.792, 0.07119, 0.0), (2.786, 0.0673, 0.0), (2.78, 0.06388, 0.0), (2.773, 0.06093, 0.0), (2.766, 0.05848, 0.0), (2.76, 0.05655, 0.0), (2.753, 0.05514, 0.0), (2.746, 0.05429, 0.0), (2.739, 0.054, 0.0), (2.73, 0.05453, 0.0), (2.721, 0.0561, 0.0), (2.713, 0.05864, 0.0), (2.706, 0.06211, 0.0), (2.699, 0.06646, 0.0), (2.693, 0.07163, 0.0), (2.688, 0.07756, 0.0), (2.683, 0.08422, 0.0), (2.68, 0.09155, 0.0), (2.677, 0.09949, 0.0), (2.676, 0.108, 0.0), (2.675, 0.117, 0.0), (2.676, 0.1297, 0.0), (2.68, 0.1414, 0.0), (2.687, 0.1521, 0.0), (2.695, 0.162, 0.0), (2.705, 0.1711, 0.0), (2.718, 0.1796, 0.0), (2.731, 0.1875, 0.0), (2.746, 0.195, 0.0), (2.763, 0.2021, 0.0), (2.78, 0.2089, 0.0), (2.798, 0.2155, 0.0), (2.817, 0.222, 0.0), (1.388, 0.682, 0.0), (1.299, 0.682, 0.0), (1.299, 0.44, 0.0), (1.29, 0.4431, 0.0), (1.282, 0.4458, 0.0), (1.273, 0.4483, 0.0), (1.265, 0.4504, 0.0), (1.257, 0.4523, 0.0), (1.25, 0.4539, 0.0), (1.242, 0.4552, 0.0), (1.235, 0.4562, 0.0), (1.227, 0.457, 0.0), (1.22, 0.4576, 0.0), (1.212, 0.4579, 0.0), (1.205, 0.458, 0.0), (1.173, 0.4561, 0.0), (1.143, 0.4505, 0.0), (1.115, 0.4414, 0.0), (1.089, 0.4291, 0.0), (1.065, 0.4136, 0.0), (1.044, 0.3953, 0.0), (1.025, 0.3742, 0.0), (1.01, 0.3506, 0.0), (0.9976, 0.3247, 0.0), (0.9885, 0.2967, 0.0), (0.9829, 0.2667, 0.0), (0.981, 0.235, 0.0), (0.9827, 0.2001, 0.0), (0.9878, 0.1676, 0.0), (0.9962, 0.1375, 0.0), (1.008, 0.1101, 0.0), (1.022, 0.08535, 0.0), (1.04, 0.0635, 0.0), (1.06, 0.04465, 0.0), (1.083, 0.02893, 0.0), (1.108, 0.01647, 0.0), (1.136, 0.007407, 0.0), (1.167, 0.001874, 0.0), (1.199, 0.0, 0.0), (1.388, 0.0, 0.0), (1.299, 0.075, 0.0), (1.209, 0.075, 0.0), (1.185, 0.07629, 0.0), (1.163, 0.08006, 0.0), (1.144, 0.08616, 0.0), (1.128, 0.09444, 0.0), (1.114, 0.1048, 0.0), (1.102, 0.117, 0.0), (1.092, 0.131, 0.0), (1.085, 0.1466, 0.0), (1.079, 0.1636, 0.0), (1.075, 0.1819, 0.0), (1.073, 0.2015, 0.0), (1.072, 0.222, 0.0), (1.073, 0.2448, 0.0), (1.077, 0.2662, 0.0), (1.082, 0.286, 0.0), (1.09, 0.3042, 0.0), (1.1, 0.3207, 0.0), (1.112, 0.3353, 0.0), (1.125, 0.3479, 0.0), (1.14, 0.3584, 0.0), (1.157, 0.3668, 0.0), (1.175, 0.373, 0.0), (1.195, 0.3767, 0.0), (1.216, 0.378, 0.0), (1.223, 0.3779, 0.0), (1.23, 0.3776, 0.0), (1.237, 0.377, 0.0), (1.244, 0.3763, 0.0), (1.251, 0.3753, 0.0), (1.257, 0.374, 0.0), (1.264, 0.3725, 0.0), (1.271, 0.3707, 0.0), (1.278, 0.3687, 0.0), (1.285, 0.3664, 0.0), (1.292, 0.3639, 0.0), (1.299, 0.361, 0.0), (0.878, 0.682, 0.0), (0.789, 0.682, 0.0), (0.789, 0.44, 0.0), (0.7802, 0.4431, 0.0), (0.7716, 0.4458, 0.0), (0.7633, 0.4483, 0.0), (0.7553, 0.4504, 0.0), (0.7474, 0.4523, 0.0), (0.7397, 0.4539, 0.0), (0.7322, 0.4552, 0.0), (0.7247, 0.4562, 0.0), (0.7173, 0.457, 0.0), (0.7099, 0.4576, 0.0), (0.7025, 0.4579, 0.0), (0.695, 0.458, 0.0), (0.6631, 0.4561, 0.0), (0.6329, 0.4505, 0.0), (0.6047, 0.4414, 0.0), (0.5787, 0.4291, 0.0), (0.555, 0.4136, 0.0), (0.5339, 0.3953, 0.0), (0.5155, 0.3742, 0.0), (0.5, 0.3506, 0.0), (0.4876, 0.3247, 0.0), (0.4785, 0.2967, 0.0), (0.4729, 0.2667, 0.0), (0.471, 0.235, 0.0), (0.4727, 0.2001, 0.0), (0.4778, 0.1676, 0.0), (0.4862, 0.1375, 0.0), (0.4977, 0.1101, 0.0), (0.5123, 0.08535, 0.0), (0.5298, 0.0635, 0.0), (0.55, 0.04465, 0.0), (0.5729, 0.02893, 0.0), (0.5984, 0.01647, 0.0), (0.6263, 0.007407, 0.0), (0.6566, 0.001874, 0.0), (0.689, 0.0, 0.0), (0.878, 0.0, 0.0), (0.789, 0.075, 0.0), (0.699, 0.075, 0.0), (0.6747, 0.07629, 0.0), (0.6531, 0.08006, 0.0), (0.6341, 0.08616, 0.0), (0.6177, 0.09444, 0.0), (0.6037, 0.1048, 0.0), (0.5919, 0.117, 0.0), (0.5822, 0.131, 0.0), (0.5746, 0.1466, 0.0), (0.5689, 0.1636, 0.0), (0.565, 0.1819, 0.0), (0.5627, 0.2015, 0.0), (0.562, 0.222, 0.0), (0.5632, 0.2448, 0.0), (0.5667, 0.2662, 0.0), (0.5724, 0.286, 0.0), (0.5802, 0.3042, 0.0), (0.59, 0.3207, 0.0), (0.6017, 0.3353, 0.0), (0.6153, 0.3479, 0.0), (0.6304, 0.3584, 0.0), (0.6472, 0.3668, 0.0), (0.6655, 0.373, 0.0), (0.6851, 0.3767, 0.0), (0.706, 0.378, 0.0), (0.7134, 0.3779, 0.0), (0.7205, 0.3776, 0.0), (0.7274, 0.377, 0.0), (0.7342, 0.3763, 0.0), (0.7409, 0.3753, 0.0), (0.7475, 0.374, 0.0), (0.7541, 0.3725, 0.0), (0.7608, 0.3707, 0.0), (0.7676, 0.3687, 0.0), (0.7745, 0.3664, 0.0), (0.7816, 0.3639, 0.0), (0.789, 0.361, 0.0), (0.411, 0.08, 0.0), (0.406, 0.07638, 0.0), (0.4012, 0.07301, 0.0), (0.3965, 0.06992, 0.0), (0.3919, 0.06711, 0.0), (0.3875, 0.06459, 0.0), (0.3834, 0.06238, 0.0), (0.3794, 0.06047, 0.0), (0.3757, 0.05889, 0.0), (0.3723, 0.05764, 0.0), (0.3692, 0.05674, 0.0), (0.3664, 0.05619, 0.0), (0.364, 0.056, 0.0), (0.3614, 0.05613, 0.0), (0.3589, 0.05652, 0.0), (0.3567, 0.0572, 0.0), (0.3547, 0.05819, 0.0), (0.3529, 0.05949, 0.0), (0.3514, 0.06113, 0.0), (0.3501, 0.06312, 0.0), (0.349, 0.06548, 0.0), (0.3481, 0.06823, 0.0), (0.3475, 0.07139, 0.0), (0.3471, 0.07498, 0.0), (0.347, 0.079, 0.0), (0.347, 0.31, 0.0), (0.3455, 0.3343, 0.0), (0.3412, 0.3564, 0.0), (0.3343, 0.3762, 0.0), (0.325, 0.3937, 0.0), (0.3133, 0.4091, 0.0), (0.2996, 0.4223, 0.0), (0.284, 0.4333, 0.0), (0.2667, 0.4423, 0.0), (0.2479, 0.4492, 0.0), (0.2277, 0.4541, 0.0), (0.2063, 0.457, 0.0), (0.184, 0.458, 0.0), (0.1681, 0.4576, 0.0), (0.1528, 0.4563, 0.0), (0.1382, 0.4542, 0.0), (0.1243, 0.4513, 0.0), (0.1109, 0.4475, 0.0), (0.09825, 0.4429, 0.0), (0.08619, 0.4374, 0.0), (0.07474, 0.431, 0.0), (0.06391, 0.4238, 0.0), (0.05368, 0.4158, 0.0), (0.04404, 0.4068, 0.0), (0.035, 0.397, 0.0), (0.035, 0.3, 0.0), (0.04589, 0.3122, 0.0), (0.05705, 0.3232, 0.0), (0.06844, 0.3331, 0.0), (0.08004, 0.3419, 0.0), (0.09182, 0.3495, 0.0), (0.1038, 0.3561, 0.0), (0.1158, 0.3617, 0.0), (0.128, 0.3661, 0.0), (0.1402, 0.3696, 0.0), (0.1525, 0.3721, 0.0), (0.1647, 0.3735, 0.0), (0.177, 0.374, 0.0), (0.1899, 0.3735, 0.0), (0.2018, 0.372, 0.0), (0.2124, 0.3695, 0.0), (0.222, 0.366, 0.0), (0.2304, 0.3613, 0.0), (0.2378, 0.3555, 0.0), (0.2439, 0.3485, 0.0), (0.249, 0.3404, 0.0), (0.2529, 0.331, 0.0), (0.2558, 0.3203, 0.0), (0.2574, 0.3083, 0.0), (0.258, 0.295, 0.0), (0.258, 0.271, 0.0), (0.179, 0.243, 0.0), (0.1609, 0.2364, 0.0), (0.1427, 0.2296, 0.0), (0.1247, 0.2224, 0.0), (0.1073, 0.2144, 0.0), (0.09082, 0.2056, 0.0), (0.0755, 0.1956, 0.0), (0.06168, 0.1844, 0.0), (0.04967, 0.1716, 0.0), (0.03978, 0.1571, 0.0), (0.03233, 0.1406, 0.0), (0.02764, 0.122, 0.0), (0.026, 0.101, 0.0), (0.0269, 0.08665, 0.0), (0.02956, 0.07271, 0.0), (0.03391, 0.05934, 0.0), (0.03985, 0.0467, 0.0), (0.04733, 0.03495, 0.0), (0.05625, 0.02425, 0.0), (0.06655, 0.01476, 0.0), (0.07815, 0.00663, 0.0), (0.09097, 3.125e-05, 0.0), (0.1049, -0.00488, 0.0), (0.12, -0.007943, 0.0), (0.136, -0.009, 0.0), (0.1462, -0.008687, 0.0), (0.1565, -0.007745, 0.0), (0.1667, -0.006172, 0.0), (0.1769, -0.003963, 0.0), (0.1871, -0.001115, 0.0), (0.1973, 0.002375, 0.0), (0.2074, 0.006511, 0.0), (0.2174, 0.0113, 0.0), (0.2274, 0.01673, 0.0), (0.2373, 0.02283, 0.0), (0.2472, 0.02958, 0.0), (0.257, 0.037, 0.0), (0.2593, 0.02937, 0.0), (0.2621, 0.02248, 0.0), (0.2655, 0.01631, 0.0), (0.2695, 0.01085, 0.0), (0.2741, 0.006086, 0.0), (0.2794, 0.002, 0.0), (0.2853, -0.001419, 0.0), (0.2918, -0.004185, 0.0), (0.299, -0.006313, 0.0), (0.307, -0.007815, 0.0), (0.3156, -0.008706, 0.0), (0.325, -0.009, 0.0), (0.3318, -0.008827, 0.0), (0.3382, -0.008282, 0.0), (0.3445, -0.007328, 0.0), (0.3506, -0.005926, 0.0), (0.3568, -0.004038, 0.0), (0.3631, -0.001625, 0.0), (0.3697, 0.00135, 0.0), (0.3767, 0.004926, 0.0), (0.3842, 0.009141, 0.0), (0.3923, 0.01403, 0.0), (0.4012, 0.01964, 0.0), (0.411, 0.026, 0.0), (0.258, 0.091, 0.0), (0.252, 0.08544, 0.0), (0.2458, 0.08027, 0.0), (0.2396, 0.07552, 0.0), (0.2333, 0.07119, 0.0), (0.227, 0.0673, 0.0), (0.2205, 0.06388, 0.0), (0.214, 0.06093, 0.0), (0.2073, 0.05848, 0.0), (0.2006, 0.05655, 0.0), (0.1938, 0.05514, 0.0), (0.187, 0.05429, 0.0), (0.18, 0.054, 0.0), (0.171, 0.05453, 0.0), (0.1624, 0.0561, 0.0), (0.1544, 0.05864, 0.0), (0.147, 0.06211, 0.0), (0.1402, 0.06646, 0.0), (0.1341, 0.07163, 0.0), (0.1288, 0.07756, 0.0), (0.1244, 0.08422, 0.0), (0.1208, 0.09155, 0.0), (0.1182, 0.09949, 0.0), (0.1166, 0.108, 0.0), (0.116, 0.117, 0.0), (0.1173, 0.1297, 0.0), (0.1212, 0.1414, 0.0), (0.1275, 0.1521, 0.0), (0.1359, 0.162, 0.0), (0.1463, 0.1711, 0.0), (0.1585, 0.1796, 0.0), (0.1723, 0.1875, 0.0), (0.1874, 0.195, 0.0), (0.2038, 0.2021, 0.0), (0.2211, 0.2089, 0.0), (0.2392, 0.2155, 0.0), (0.258, 0.222, 0.0)], [], [(2, 0, 1), (39, 0, 2), (15, 13, 14), (15, 12, 13), (15, 11, 12), (15, 10, 11), (15, 9, 10), (16, 9, 15), (16, 8, 9), (16, 7, 8), (16, 6, 7), (17, 6, 16), (17, 5, 6), (17, 4, 5), (17, 3, 4), (17, 2, 3), (18, 2, 17), (18, 65, 2), (65, 66, 2), (66, 67, 2), (67, 68, 2), (68, 69, 2), (69, 70, 2), (70, 71, 2), (71, 72, 2), (72, 73, 2), (73, 74, 2), (74, 75, 2), (75, 76, 2), (76, 77, 2), (77, 39, 2), (19, 65, 18), (20, 65, 19), (21, 65, 20), (21, 64, 65), (21, 63, 64), (22, 63, 21), (22, 62, 63), (22, 61, 62), (40, 39, 77), (22, 60, 61), (23, 60, 22), (23, 59, 60), (23, 58, 59), (24, 58, 23), (24, 57, 58), (24, 56, 57), (25, 56, 24), (25, 55, 56), (26, 55, 25), (26, 54, 55), (26, 53, 54), (27, 53, 26), (27, 52, 53), (27, 51, 52), (28, 51, 27), (28, 50, 51), (29, 50, 28), (29, 49, 50), (29, 48, 49), (30, 48, 29), (30, 47, 48), (30, 46, 47), (31, 46, 30), (31, 45, 46), (31, 44, 45), (31, 43, 44), (32, 43, 31), (32, 42, 43), (32, 41, 42), (32, 40, 41), (32, 39, 40), (33, 39, 32), (34, 39, 33), (35, 39, 34), (36, 39, 35), (37, 39, 36), (38, 39, 37), (116, 114, 115), (116, 113, 114), (117, 113, 116), (117, 112, 113), (118, 112, 117), (118, 111, 112), (119, 111, 118), (119, 110, 111), (120, 110, 119), (120, 109, 110), (121, 109, 120), (121, 108, 109), (122, 164, 121), (164, 108, 121), (122, 163, 164), (165, 108, 164), (122, 162, 163), (166, 108, 165), (122, 161, 162), (167, 108, 166), (167, 107, 108), (122, 160, 161), (123, 160, 122), (168, 107, 167), (123, 159, 160), (169, 107, 168), (123, 158, 159), (170, 107, 169), (123, 157, 158), (171, 107, 170), (124, 157, 123), (171, 106, 107), (124, 156, 157), (172, 106, 171), (124, 155, 156), (173, 106, 172), (125, 155, 124), (173, 105, 106), (125, 154, 155), (174, 105, 173), (125, 153, 154), (175, 105, 174), (126, 153, 125), (126, 152, 153), (175, 104, 105), (176, 104, 175), (126, 176, 152), (126, 104, 176), (127, 104, 126), (127, 103, 104), (128, 102, 127), (102, 103, 127), (128, 101, 102), (129, 101, 128), (129, 100, 101), (129, 99, 100), (130, 99, 129), (130, 98, 99), (131, 98, 130), (131, 97, 98), (79, 151, 78), (131, 96, 97), (80, 151, 79), (81, 151, 80), (132, 96, 131), (132, 95, 96), (82, 151, 81), (83, 151, 82), (132, 94, 95), (84, 151, 83), (132, 93, 94), (85, 151, 84), (133, 93, 132), (86, 151, 85), (133, 92, 93), (87, 151, 86), (133, 91, 92), (88, 151, 87), (89, 151, 88), (133, 90, 91), (90, 151, 89), (133, 151, 90), (134, 151, 133), (134, 150, 151), (135, 150, 134), (135, 149, 150), (135, 148, 149), (136, 148, 135), (136, 147, 148), (136, 146, 147), (137, 146, 136), (137, 145, 146), (137, 144, 145), (138, 144, 137), (138, 143, 144), (138, 142, 143), (138, 141, 142), (139, 141, 138), (139, 140, 141), (178, 234, 177), (178, 233, 234), (178, 232, 233), (179, 232, 178), (180, 232, 179), (181, 231, 180), (231, 232, 180), (181, 230, 231), (181, 229, 230), (182, 229, 181), (182, 228, 229), (182, 227, 228), (183, 227, 182), (183, 226, 227), (207, 205, 206), (208, 205, 207), (183, 225, 226), (209, 205, 208), (184, 225, 183), (184, 224, 225), (210, 205, 209), (211, 205, 210), (184, 223, 224), (212, 205, 211), (184, 222, 223), (213, 205, 212), (184, 221, 222), (214, 205, 213), (185, 221, 184), (215, 205, 214), (185, 220, 221), (216, 205, 215), (185, 219, 220), (217, 205, 216), (185, 218, 219), (218, 205, 217), (185, 205, 218), (186, 205, 185), (187, 205, 186), (188, 205, 187), (188, 204, 205), (189, 204, 188), (189, 203, 204), (189, 202, 203), (190, 202, 189), (190, 201, 202), (190, 200, 201), (190, 199, 200), (191, 199, 190), (191, 198, 199), (191, 197, 198), (192, 197, 191), (192, 196, 197), (192, 195, 196), (193, 195, 192), (193, 194, 195), (276, 274, 275), (276, 273, 274), (277, 273, 276), (277, 272, 273), (278, 272, 277), (278, 271, 272), (278, 270, 271), (279, 270, 278), (279, 269, 270), (236, 289, 235), (236, 288, 289), (280, 269, 279), (280, 268, 269), (280, 267, 268), (281, 267, 280), (281, 266, 267), (282, 266, 281), (282, 265, 266), (282, 264, 265), (283, 264, 282), (283, 263, 264), (284, 263, 283), (284, 250, 263), (250, 251, 263), (251, 252, 263), (252, 253, 263), (253, 254, 263), (254, 255, 263), (255, 256, 263), (256, 257, 263), (257, 258, 263), (258, 259, 263), (259, 260, 263), (260, 261, 263), (261, 262, 263), (285, 250, 284), (286, 249, 285), (249, 250, 285), (286, 248, 249), (286, 247, 248), (287, 247, 286), (287, 246, 247), (287, 245, 246), (236, 287, 288), (236, 241, 287), (241, 242, 287), (242, 243, 287), (243, 244, 287), (244, 245, 287), (236, 240, 241), (236, 239, 240), (236, 238, 239), (236, 237, 238), (291, 337, 290), (291, 336, 337), (292, 336, 291), (292, 335, 336), (293, 335, 292), (293, 334, 335), (294, 334, 293), (294, 333, 334), (295, 333, 294), (295, 332, 333), (296, 332, 295), (296, 331, 332), (297, 338, 296), (338, 331, 296), (297, 385, 338), (339, 331, 338), (297, 384, 385), (340, 331, 339), (297, 383, 384), (341, 331, 340), (341, 330, 331), (298, 383, 297), (298, 382, 383), (342, 330, 341), (298, 381, 382), (343, 330, 342), (298, 380, 381), (344, 330, 343), (344, 329, 330), (299, 380, 298), (299, 379, 380), (345, 329, 344), (299, 378, 379), (346, 329, 345), (346, 328, 329), (300, 378, 299), (300, 377, 378), (347, 328, 346), (347, 327, 328), (301, 377, 300), (301, 376, 377), (348, 327, 347), (301, 375, 376), (349, 327, 348), (349, 326, 327), (302, 375, 301), (302, 374, 375), (350, 326, 349), (303, 374, 302), (303, 373, 374), (350, 325, 326), (351, 325, 350), (303, 372, 373), (352, 325, 351), (304, 372, 303), (352, 324, 325), (304, 371, 372), (353, 324, 352), (304, 370, 371), (305, 370, 304), (354, 324, 353), (354, 323, 324), (305, 369, 370), (355, 323, 354), (306, 369, 305), (355, 322, 323), (306, 368, 369), (356, 322, 355), (306, 367, 368), (357, 322, 356), (307, 367, 306), (357, 321, 322), (307, 366, 367), (358, 321, 357), (307, 365, 366), (359, 321, 358), (307, 364, 365), (360, 321, 359), (308, 364, 307), (360, 320, 321), (308, 363, 364), (361, 320, 360), (308, 362, 363), (362, 320, 361), (308, 320, 362), (309, 320, 308), (309, 319, 320), (310, 319, 309), (310, 318, 319), (311, 318, 310), (311, 317, 318), (312, 317, 311), (312, 316, 317), (313, 316, 312), (313, 315, 316), (314, 315, 313), (399, 397, 398), (399, 396, 397), (400, 396, 399), (400, 395, 396), (400, 394, 395), (401, 394, 400), (401, 393, 394), (401, 392, 393), (402, 392, 401), (402, 391, 392), (402, 390, 391), (403, 390, 402), (403, 389, 390), (403, 388, 389), (404, 388, 403), (404, 387, 388), (404, 386, 387), (405, 386, 404), (405, 507, 386), (507, 508, 386), (508, 509, 386), (509, 510, 386), (510, 511, 386), (511, 512, 386), (512, 513, 386), (513, 514, 386), (514, 515, 386), (515, 516, 386), (516, 517, 386), (517, 518, 386), (518, 519, 386), (406, 507, 405), (407, 507, 406), (408, 506, 407), (506, 507, 407), (408, 505, 506), (408, 504, 505), (408, 503, 504), (408, 502, 503), (408, 501, 502), (409, 501, 408), (409, 500, 501), (409, 499, 500), (409, 498, 499), (409, 497, 498), (410, 497, 409), (410, 496, 497), (410, 495, 496), (410, 494, 495), (411, 494, 410), (411, 493, 494), (411, 492, 493), (411, 491, 492), (411, 490, 491), (411, 489, 490), (412, 489, 411), (412, 488, 489), (412, 487, 488), (412, 486, 487), (413, 486, 412), (413, 485, 486), (413, 484, 485), (413, 483, 484), (414, 483, 413), (414, 482, 483), (415, 482, 414), (415, 481, 482), (415, 480, 481), (416, 480, 415), (416, 479, 480), (417, 479, 416), (417, 478, 479), (417, 477, 478), (418, 477, 417), (418, 476, 477), (419, 476, 418), (419, 475, 476), (419, 474, 475), (420, 474, 419), (420, 473, 474), (421, 473, 420), (421, 472, 473), (422, 472, 421), (422, 471, 472), (447, 445, 446), (422, 470, 471), (423, 470, 422), (447, 444, 445), (424, 470, 423), (447, 443, 444), (425, 470, 424), (425, 469, 470), (447, 442, 443), (426, 469, 425), (447, 441, 442), (427, 469, 426), (447, 440, 441), (428, 469, 427), (428, 468, 469), (447, 439, 440), (429, 468, 428), (430, 468, 429), (447, 438, 439), (431, 468, 430), (447, 437, 438), (432, 468, 431), (447, 436, 437), (433, 468, 432), (447, 435, 436), (434, 468, 433), (447, 434, 435), (434, 467, 468), (447, 467, 434), (447, 466, 467), (447, 465, 466), (448, 465, 447), (448, 464, 465), (449, 464, 448), (450, 464, 449), (450, 463, 464), (451, 463, 450), (452, 463, 451), (452, 462, 463), (453, 462, 452), (453, 461, 462), (454, 461, 453), (455, 461, 454), (455, 460, 461), (456, 460, 455), (457, 460, 456), (457, 459, 460), (458, 459, 457), (522, 520, 521), (522, 559, 520), (535, 533, 534), (535, 532, 533), (535, 531, 532), (535, 530, 531), (535, 529, 530), (536, 529, 535), (536, 528, 529), (536, 527, 528), (536, 526, 527), (537, 526, 536), (537, 525, 526), (537, 524, 525), (537, 523, 524), (537, 522, 523), (538, 522, 537), (538, 585, 522), (585, 586, 522), (586, 587, 522), (587, 588, 522), (588, 589, 522), (589, 590, 522), (590, 591, 522), (591, 592, 522), (592, 593, 522), (593, 594, 522), (594, 595, 522), (595, 596, 522), (596, 597, 522), (597, 559, 522), (539, 585, 538), (540, 585, 539), (541, 585, 540), (541, 584, 585), (541, 583, 584), (542, 583, 541), (542, 582, 583), (542, 581, 582), (560, 559, 597), (542, 580, 581), (543, 580, 542), (543, 579, 580), (543, 578, 579), (544, 578, 543), (544, 577, 578), (544, 576, 577), (545, 576, 544), (545, 575, 576), (546, 575, 545), (546, 574, 575), (546, 573, 574), (547, 573, 546), (547, 572, 573), (547, 571, 572), (548, 571, 547), (548, 570, 571), (549, 570, 548), (549, 569, 570), (549, 568, 569), (550, 568, 549), (550, 567, 568), (550, 566, 567), (551, 566, 550), (551, 565, 566), (551, 564, 565), (551, 563, 564), (552, 563, 551), (552, 562, 563), (552, 561, 562), (552, 560, 561), (552, 559, 560), (553, 559, 552), (554, 559, 553), (555, 559, 554), (556, 559, 555), (557, 559, 556), (558, 559, 557), (636, 634, 635), (636, 633, 634), (637, 633, 636), (637, 632, 633), (638, 632, 637), (638, 631, 632), (639, 631, 638), (639, 630, 631), (640, 630, 639), (640, 629, 630), (641, 629, 640), (641, 628, 629), (642, 684, 641), (684, 628, 641), (642, 683, 684), (685, 628, 684), (642, 682, 683), (686, 628, 685), (642, 681, 682), (687, 628, 686), (687, 627, 628), (642, 680, 681), (643, 680, 642), (688, 627, 687), (643, 679, 680), (689, 627, 688), (643, 678, 679), (690, 627, 689), (643, 677, 678), (691, 627, 690), (644, 677, 643), (691, 626, 627), (644, 676, 677), (692, 626, 691), (644, 675, 676), (693, 626, 692), (645, 675, 644), (693, 625, 626), (645, 674, 675), (694, 625, 693), (645, 673, 674), (695, 625, 694), (646, 673, 645), (646, 672, 673), (695, 624, 625), (696, 624, 695), (646, 696, 672), (646, 624, 696), (647, 624, 646), (647, 623, 624), (648, 622, 647), (622, 623, 647), (648, 621, 622), (649, 621, 648), (649, 620, 621), (649, 619, 620), (650, 619, 649), (650, 618, 619), (651, 618, 650), (651, 617, 618), (599, 671, 598), (651, 616, 617), (600, 671, 599), (601, 671, 600), (652, 616, 651), (652, 615, 616), (602, 671, 601), (603, 671, 602), (652, 614, 615), (604, 671, 603), (652, 613, 614), (605, 671, 604), (653, 613, 652), (606, 671, 605), (653, 612, 613), (607, 671, 606), (653, 611, 612), (608, 671, 607), (609, 671, 608), (653, 610, 611), (610, 671, 609), (653, 671, 610), (654, 671, 653), (654, 670, 671), (655, 670, 654), (655, 669, 670), (655, 668, 669), (656, 668, 655), (656, 667, 668), (656, 666, 667), (657, 666, 656), (657, 665, 666), (657, 664, 665), (658, 664, 657), (658, 663, 664), (658, 662, 663), (658, 661, 662), (659, 661, 658), (659, 660, 661), (735, 737, 734), (737, 733, 734), (737, 732, 733), (737, 731, 732), (737, 730, 731), (737, 729, 730), (737, 728, 729), (737, 727, 728), (737, 726, 727), (737, 738, 726), (738, 739, 726), (739, 725, 726), (735, 774, 737), (740, 725, 739), (741, 725, 740), (742, 725, 741), (743, 725, 742), (743, 724, 725), (744, 724, 743), (745, 724, 744), (745, 723, 724), (746, 723, 745), (747, 723, 746), (747, 722, 723), (748, 722, 747), (749, 722, 748), (749, 721, 722), (750, 721, 749), (751, 721, 750), (751, 720, 721), (752, 720, 751), (752, 719, 720), (753, 719, 752), (754, 719, 753), (754, 718, 719), (755, 718, 754), (756, 718, 755), (756, 717, 718), (757, 717, 756), (757, 716, 717), (758, 716, 757), (735, 773, 774), (759, 716, 758), (735, 772, 773), (735, 771, 772), (735, 697, 771), (697, 770, 771), (760, 716, 759), (697, 769, 770), (697, 768, 769), (760, 715, 716), (761, 715, 760), (697, 767, 768), (697, 766, 767), (697, 765, 766), (762, 715, 761), (697, 764, 765), (697, 763, 764), (697, 762, 763), (697, 715, 762), (697, 714, 715), (697, 713, 714), (697, 712, 713), (735, 736, 697), (698, 712, 697), (698, 711, 712), (699, 711, 698), (700, 711, 699), (701, 711, 700), (702, 711, 701), (702, 710, 711), (703, 710, 702), (704, 710, 703), (705, 710, 704), (706, 710, 705), (706, 709, 710), (707, 709, 706), (708, 709, 707), (813, 815, 812), (815, 811, 812), (815, 810, 811), (815, 809, 810), (815, 808, 809), (815, 807, 808), (815, 806, 807), (815, 805, 806), (815, 804, 805), (815, 816, 804), (816, 817, 804), (817, 803, 804), (813, 852, 815), (818, 803, 817), (819, 803, 818), (820, 803, 819), (821, 803, 820), (821, 802, 803), (822, 802, 821), (823, 802, 822), (823, 801, 802), (824, 801, 823), (825, 801, 824), (825, 800, 801), (826, 800, 825), (827, 800, 826), (827, 799, 800), (828, 799, 827), (829, 799, 828), (829, 798, 799), (830, 798, 829), (830, 797, 798), (831, 797, 830), (832, 797, 831), (832, 796, 797), (833, 796, 832), (834, 796, 833), (834, 795, 796), (835, 795, 834), (835, 794, 795), (836, 794, 835), (813, 851, 852), (837, 794, 836), (813, 850, 851), (813, 849, 850), (813, 775, 849), (775, 848, 849), (838, 794, 837), (775, 847, 848), (775, 846, 847), (838, 793, 794), (839, 793, 838), (775, 845, 846), (775, 844, 845), (775, 843, 844), (840, 793, 839), (775, 842, 843), (775, 841, 842), (775, 840, 841), (775, 793, 840), (775, 792, 793), (775, 791, 792), (775, 790, 791), (813, 814, 775), (776, 790, 775), (776, 789, 790), (777, 789, 776), (778, 789, 777), (779, 789, 778), (780, 789, 779), (780, 788, 789), (781, 788, 780), (782, 788, 781), (783, 788, 782), (784, 788, 783), (784, 787, 788), (785, 787, 784), (786, 787, 785), (870, 868, 869), (870, 867, 868), (871, 867, 870), (871, 866, 867), (872, 866, 871), (872, 865, 866), (873, 865, 872), (873, 864, 865), (874, 864, 873), (874, 863, 864), (875, 863, 874), (875, 862, 863), (876, 862, 875), (876, 861, 862), (877, 861, 876), (877, 860, 861), (878, 860, 877), (878, 859, 860), (879, 859, 878), (879, 858, 859), (880, 858, 879), (880, 857, 858), (881, 857, 880), (882, 857, 881), (882, 904, 857), (882, 903, 904), (883, 903, 882), (883, 902, 903), (884, 902, 883), (884, 901, 902), (885, 901, 884), (885, 900, 901), (886, 900, 885), (886, 899, 900), (887, 899, 886), (887, 898, 899), (888, 898, 887), (888, 897, 898), (889, 897, 888), (889, 896, 897), (890, 896, 889), (890, 895, 896), (891, 895, 890), (891, 894, 895), (892, 894, 891), (892, 893, 894), (855, 853, 854), (855, 856, 853), (907, 905, 906), (907, 908, 905), (922, 920, 921), (922, 919, 920), (922, 918, 919), (923, 918, 922), (923, 917, 918), (923, 916, 917), (923, 915, 916), (924, 915, 923), (924, 914, 915), (924, 913, 914), (924, 912, 913), (925, 912, 924), (925, 911, 912), (925, 910, 911), (925, 909, 910), (926, 909, 925), (926, 994, 909), (994, 995, 909), (995, 996, 909), (996, 997, 909), (997, 998, 909), (998, 999, 909), (999, 1000, 909), (1000, 1001, 909), (1001, 1002, 909), (1002, 1003, 909), (1003, 1004, 909), (1004, 1005, 909), (1005, 1006, 909), (927, 994, 926), (928, 994, 927), (928, 993, 994), (928, 992, 993), (928, 991, 992), (929, 991, 928), (929, 990, 991), (929, 989, 990), (929, 988, 989), (930, 988, 929), (930, 987, 988), (930, 986, 987), (931, 986, 930), (931, 985, 986), (931, 984, 985), (932, 984, 931), (932, 983, 984), (933, 983, 932), (933, 982, 983), (933, 981, 982), (934, 981, 933), (934, 980, 981), (935, 980, 934), (935, 979, 980), (935, 978, 979), (936, 978, 935), (936, 977, 978), (936, 976, 977), (937, 976, 936), (937, 975, 976), (959, 957, 958), (937, 974, 975), (960, 957, 959), (938, 974, 937), (961, 957, 960), (938, 973, 974), (962, 957, 961), (963, 957, 962), (964, 957, 963), (938, 972, 973), (965, 957, 964), (966, 957, 965), (938, 971, 972), (967, 957, 966), (968, 957, 967), (938, 970, 971), (969, 957, 968), (939, 970, 938), (970, 957, 969), (939, 957, 970), (940, 957, 939), (941, 957, 940), (942, 957, 941), (942, 956, 957), (942, 955, 956), (942, 954, 955), (943, 954, 942), (943, 953, 954), (943, 952, 953), (943, 951, 952), (943, 950, 951), (944, 950, 943), (944, 949, 950), (944, 948, 949), (944, 947, 948), (945, 947, 944), (945, 946, 947), (1045, 1043, 1044), (1046, 1043, 1045), (1046, 1042, 1043), (1047, 1042, 1046), (1048, 1042, 1047), (1048, 1041, 1042), (1049, 1041, 1048), (1049, 1040, 1041), (1050, 1040, 1049), (1051, 1040, 1050), (1051, 1039, 1040), (1052, 1039, 1051), (1052, 1038, 1039), (1053, 1038, 1052), (1054, 1038, 1053), (1054, 1037, 1038), (1055, 1037, 1054), (1055, 1036, 1037), (1056, 1036, 1055), (1057, 1058, 1056), (1058, 1059, 1056), (1059, 1060, 1056), (1060, 1061, 1056), (1061, 1062, 1056), (1062, 1063, 1056), (1063, 1064, 1056), (1064, 1065, 1056), (1065, 1066, 1056), (1066, 1067, 1056), (1067, 1068, 1056), (1068, 1069, 1056), (1069, 1036, 1056), (1069, 1035, 1036), (1069, 1070, 1035), (1070, 1034, 1035), (1071, 1034, 1070), (1072, 1034, 1071), (1073, 1034, 1072), (1074, 1034, 1073), (1075, 1034, 1074), (1075, 1033, 1034), (1076, 1033, 1075), (1077, 1033, 1076), (1078, 1033, 1077), (1078, 1032, 1033), (1079, 1032, 1078), (1080, 1032, 1079), (1080, 1031, 1032), (1081, 1031, 1080), (1082, 1031, 1081), (1083, 1180, 1082), (1180, 1031, 1082), (1084, 1180, 1083), (1085, 1180, 1084), (1086, 1180, 1085), (1087, 1180, 1086), (1087, 1179, 1180), (1144, 1031, 1180), (1087, 1178, 1179), (1088, 1178, 1087), (1088, 1177, 1178), (1089, 1177, 1088), (1089, 1176, 1177), (1090, 1176, 1089), (1090, 1175, 1176), (1090, 1174, 1175), (1091, 1174, 1090), (1091, 1173, 1174), (1092, 1173, 1091), (1092, 1172, 1173), (1092, 1171, 1172), (1093, 1171, 1092), (1093, 1170, 1171), (1093, 1169, 1170), (1094, 1169, 1093), (1094, 1168, 1169), (1095, 1168, 1094), (1095, 1167, 1168), (1095, 1166, 1167), (1096, 1166, 1095), (1096, 1165, 1166), (1096, 1164, 1165), (1145, 1031, 1144), (1097, 1164, 1096), (1146, 1031, 1145), (1097, 1163, 1164), (1147, 1031, 1146), (1008, 1143, 1007), (1147, 1030, 1031), (1097, 1162, 1163), (1009, 1143, 1008), (1148, 1030, 1147), (1148, 1029, 1030), (1010, 1143, 1009), (1098, 1162, 1097), (1098, 1161, 1162), (1148, 1028, 1029), (1149, 1028, 1148), (1011, 1143, 1010), (1149, 1027, 1028), (1150, 1027, 1149), (1012, 1143, 1011), (1098, 1160, 1161), (1150, 1026, 1027), (1013, 1143, 1012), (1151, 1026, 1150), (1151, 1025, 1026), (1014, 1143, 1013), (1098, 1159, 1160), (1151, 1024, 1025), (1152, 1024, 1151), (1015, 1143, 1014), (1152, 1023, 1024), (1099, 1159, 1098), (1016, 1143, 1015), (1099, 1158, 1159), (1153, 1023, 1152), (1153, 1022, 1023), (1017, 1143, 1016), (1153, 1021, 1022), (1018, 1143, 1017), (1154, 1021, 1153), (1154, 1020, 1021), (1019, 1143, 1018), (1154, 1019, 1020), (1099, 1157, 1158), (1154, 1143, 1019), (1155, 1143, 1154), (1099, 1156, 1157), (1156, 1143, 1155), (1099, 1119, 1156), (1119, 1143, 1156), (1100, 1119, 1099), (1100, 1118, 1119), (1120, 1143, 1119), (1101, 1118, 1100), (1101, 1117, 1118), (1121, 1143, 1120), (1121, 1142, 1143), (1102, 1117, 1101), (1102, 1116, 1117), (1122, 1142, 1121), (1122, 1141, 1142), (1102, 1115, 1116), (1123, 1141, 1122), (1103, 1115, 1102), (1123, 1140, 1141), (1103, 1114, 1115), (1124, 1140, 1123), (1124, 1139, 1140), (1104, 1114, 1103), (1104, 1113, 1114), (1125, 1139, 1124), (1125, 1138, 1139), (1104, 1112, 1113), (1126, 1138, 1125), (1126, 1137, 1138), (1105, 1112, 1104), (1105, 1111, 1112), (1127, 1137, 1126), (1127, 1136, 1137), (1105, 1110, 1111), (1127, 1135, 1136), (1128, 1135, 1127), (1106, 1110, 1105), (1128, 1134, 1135), (1106, 1109, 1110), (1129, 1134, 1128), (1129, 1133, 1134), (1106, 1108, 1109), (1130, 1133, 1129), (1107, 1108, 1106), (1130, 1132, 1133), (1131, 1132, 1130), (1183, 1181, 1182), (1183, 1237, 1181), (1225, 1223, 1224), (1226, 1223, 1225), (1226, 1222, 1223), (1227, 1222, 1226), (1228, 1222, 1227), (1228, 1221, 1222), (1229, 1221, 1228), (1229, 1220, 1221), (1230, 1220, 1229), (1231, 1220, 1230), (1231, 1219, 1220), (1232, 1219, 1231), (1233, 1219, 1232), (1233, 1218, 1219), (1234, 1218, 1233), (1234, 1217, 1218), (1235, 1217, 1234), (1236, 1217, 1235), (1236, 1197, 1217), (1197, 1216, 1217), (1183, 1236, 1237), (1183, 1185, 1236), (1185, 1186, 1236), (1186, 1187, 1236), (1187, 1188, 1236), (1188, 1189, 1236), (1189, 1190, 1236), (1190, 1191, 1236), (1191, 1192, 1236), (1192, 1193, 1236), (1193, 1194, 1236), (1194, 1195, 1236), (1195, 1196, 1236), (1196, 1197, 1236), (1198, 1216, 1197), (1199, 1216, 1198), (1200, 1216, 1199), (1201, 1216, 1200), (1201, 1215, 1216), (1202, 1215, 1201), (1203, 1215, 1202), (1204, 1215, 1203), (1204, 1214, 1215), (1205, 1214, 1204), (1206, 1214, 1205), (1206, 1213, 1214), (1207, 1213, 1206), (1183, 1184, 1185), (1208, 1213, 1207), (1208, 1212, 1213), (1209, 1212, 1208), (1210, 1212, 1209), (1210, 1211, 1212), (1276, 1278, 1275), (1278, 1274, 1275), (1278, 1273, 1274), (1278, 1272, 1273), (1278, 1271, 1272), (1278, 1270, 1271), (1278, 1269, 1270), (1278, 1268, 1269), (1278, 1267, 1268), (1278, 1279, 1267), (1279, 1280, 1267), (1280, 1266, 1267), (1276, 1315, 1278), (1281, 1266, 1280), (1282, 1266, 1281), (1283, 1266, 1282), (1284, 1266, 1283), (1284, 1265, 1266), (1285, 1265, 1284), (1286, 1265, 1285), (1286, 1264, 1265), (1287, 1264, 1286), (1288, 1264, 1287), (1288, 1263, 1264), (1289, 1263, 1288), (1290, 1263, 1289), (1290, 1262, 1263), (1291, 1262, 1290), (1292, 1262, 1291), (1292, 1261, 1262), (1293, 1261, 1292), (1293, 1260, 1261), (1294, 1260, 1293), (1295, 1260, 1294), (1295, 1259, 1260), (1296, 1259, 1295), (1297, 1259, 1296), (1297, 1258, 1259), (1298, 1258, 1297), (1298, 1257, 1258), (1299, 1257, 1298), (1276, 1314, 1315), (1300, 1257, 1299), (1276, 1313, 1314), (1276, 1312, 1313), (1276, 1238, 1312), (1238, 1311, 1312), (1301, 1257, 1300), (1238, 1310, 1311), (1238, 1309, 1310), (1301, 1256, 1257), (1302, 1256, 1301), (1238, 1308, 1309), (1238, 1307, 1308), (1238, 1306, 1307), (1303, 1256, 1302), (1238, 1305, 1306), (1238, 1304, 1305), (1238, 1303, 1304), (1238, 1256, 1303), (1238, 1255, 1256), (1238, 1254, 1255), (1238, 1253, 1254), (1276, 1277, 1238), (1239, 1253, 1238), (1239, 1252, 1253), (1240, 1252, 1239), (1241, 1252, 1240), (1242, 1252, 1241), (1243, 1252, 1242), (1243, 1251, 1252), (1244, 1251, 1243), (1245, 1251, 1244), (1246, 1251, 1245), (1247, 1251, 1246), (1247, 1250, 1251), (1248, 1250, 1247), (1249, 1250, 1248), (1318, 1316, 1317), (1318, 1319, 1316), (1358, 1356, 1357), (1359, 1356, 1358), (1359, 1355, 1356), (1360, 1355, 1359), (1361, 1355, 1360), (1361, 1354, 1355), (1362, 1354, 1361), (1362, 1353, 1354), (1363, 1353, 1362), (1364, 1353, 1363), (1364, 1352, 1353), (1365, 1352, 1364), (1365, 1351, 1352), (1366, 1351, 1365), (1367, 1351, 1366), (1367, 1350, 1351), (1368, 1350, 1367), (1368, 1349, 1350), (1369, 1349, 1368), (1370, 1371, 1369), (1371, 1372, 1369), (1372, 1373, 1369), (1373, 1374, 1369), (1374, 1375, 1369), (1375, 1376, 1369), (1376, 1377, 1369), (1377, 1378, 1369), (1378, 1379, 1369), (1379, 1380, 1369), (1380, 1381, 1369), (1381, 1382, 1369), (1382, 1349, 1369), (1382, 1348, 1349), (1382, 1383, 1348), (1383, 1347, 1348), (1384, 1347, 1383), (1385, 1347, 1384), (1386, 1347, 1385), (1387, 1347, 1386), (1388, 1347, 1387), (1388, 1346, 1347), (1389, 1346, 1388), (1390, 1346, 1389), (1391, 1346, 1390), (1391, 1345, 1346), (1392, 1345, 1391), (1393, 1345, 1392), (1393, 1344, 1345), (1394, 1344, 1393), (1395, 1344, 1394), (1396, 1493, 1395), (1493, 1344, 1395), (1397, 1493, 1396), (1398, 1493, 1397), (1399, 1493, 1398), (1400, 1493, 1399), (1400, 1492, 1493), (1457, 1344, 1493), (1400, 1491, 1492), (1401, 1491, 1400), (1401, 1490, 1491), (1402, 1490, 1401), (1402, 1489, 1490), (1403, 1489, 1402), (1403, 1488, 1489), (1403, 1487, 1488), (1404, 1487, 1403), (1404, 1486, 1487), (1405, 1486, 1404), (1405, 1485, 1486), (1405, 1484, 1485), (1406, 1484, 1405), (1406, 1483, 1484), (1406, 1482, 1483), (1407, 1482, 1406), (1407, 1481, 1482), (1408, 1481, 1407), (1408, 1480, 1481), (1408, 1479, 1480), (1409, 1479, 1408), (1409, 1478, 1479), (1409, 1477, 1478), (1458, 1344, 1457), (1410, 1477, 1409), (1459, 1344, 1458), (1410, 1476, 1477), (1460, 1344, 1459), (1321, 1456, 1320), (1460, 1343, 1344), (1410, 1475, 1476), (1322, 1456, 1321), (1461, 1343, 1460), (1461, 1342, 1343), (1323, 1456, 1322), (1411, 1475, 1410), (1411, 1474, 1475), (1461, 1341, 1342), (1462, 1341, 1461), (1324, 1456, 1323), (1462, 1340, 1341), (1463, 1340, 1462), (1325, 1456, 1324), (1411, 1473, 1474), (1463, 1339, 1340), (1326, 1456, 1325), (1464, 1339, 1463), (1464, 1338, 1339), (1327, 1456, 1326), (1411, 1472, 1473), (1464, 1337, 1338), (1465, 1337, 1464), (1328, 1456, 1327), (1465, 1336, 1337), (1412, 1472, 1411), (1329, 1456, 1328), (1412, 1471, 1472), (1466, 1336, 1465), (1466, 1335, 1336), (1330, 1456, 1329), (1466, 1334, 1335), (1331, 1456, 1330), (1467, 1334, 1466), (1467, 1333, 1334), (1332, 1456, 1331), (1467, 1332, 1333), (1412, 1470, 1471), (1467, 1456, 1332), (1468, 1456, 1467), (1412, 1469, 1470), (1469, 1456, 1468), (1412, 1432, 1469), (1432, 1456, 1469), (1413, 1432, 1412), (1413, 1431, 1432), (1433, 1456, 1432), (1414, 1431, 1413), (1414, 1430, 1431), (1434, 1456, 1433), (1434, 1455, 1456), (1415, 1430, 1414), (1415, 1429, 1430), (1435, 1455, 1434), (1435, 1454, 1455), (1415, 1428, 1429), (1436, 1454, 1435), (1416, 1428, 1415), (1436, 1453, 1454), (1416, 1427, 1428), (1437, 1453, 1436), (1437, 1452, 1453), (1417, 1427, 1416), (1417, 1426, 1427), (1438, 1452, 1437), (1438, 1451, 1452), (1417, 1425, 1426), (1439, 1451, 1438), (1439, 1450, 1451), (1418, 1425, 1417), (1418, 1424, 1425), (1440, 1450, 1439), (1440, 1449, 1450), (1418, 1423, 1424), (1440, 1448, 1449), (1441, 1448, 1440), (1419, 1423, 1418), (1441, 1447, 1448), (1419, 1422, 1423), (1442, 1447, 1441), (1442, 1446, 1447), (1419, 1421, 1422), (1443, 1446, 1442), (1420, 1421, 1419), (1443, 1445, 1446), (1444, 1445, 1443), (1496, 1494, 1495), (1496, 1533, 1494), (1509, 1507, 1508), (1509, 1506, 1507), (1509, 1505, 1506), (1509, 1504, 1505), (1509, 1503, 1504), (1510, 1503, 1509), (1510, 1502, 1503), (1510, 1501, 1502), (1510, 1500, 1501), (1511, 1500, 1510), (1511, 1499, 1500), (1511, 1498, 1499), (1511, 1497, 1498), (1511, 1496, 1497), (1512, 1496, 1511), (1512, 1559, 1496), (1559, 1560, 1496), (1560, 1561, 1496), (1561, 1562, 1496), (1562, 1563, 1496), (1563, 1564, 1496), (1564, 1565, 1496), (1565, 1566, 1496), (1566, 1567, 1496), (1567, 1568, 1496), (1568, 1569, 1496), (1569, 1570, 1496), (1570, 1571, 1496), (1571, 1533, 1496), (1513, 1559, 1512), (1514, 1559, 1513), (1515, 1559, 1514), (1515, 1558, 1559), (1515, 1557, 1558), (1516, 1557, 1515), (1516, 1556, 1557), (1516, 1555, 1556), (1534, 1533, 1571), (1516, 1554, 1555), (1517, 1554, 1516), (1517, 1553, 1554), (1517, 1552, 1553), (1518, 1552, 1517), (1518, 1551, 1552), (1518, 1550, 1551), (1519, 1550, 1518), (1519, 1549, 1550), (1520, 1549, 1519), (1520, 1548, 1549), (1520, 1547, 1548), (1521, 1547, 1520), (1521, 1546, 1547), (1521, 1545, 1546), (1522, 1545, 1521), (1522, 1544, 1545), (1523, 1544, 1522), (1523, 1543, 1544), (1523, 1542, 1543), (1524, 1542, 1523), (1524, 1541, 1542), (1524, 1540, 1541), (1525, 1540, 1524), (1525, 1539, 1540), (1525, 1538, 1539), (1525, 1537, 1538), (1526, 1537, 1525), (1526, 1536, 1537), (1526, 1535, 1536), (1526, 1534, 1535), (1526, 1533, 1534), (1527, 1533, 1526), (1528, 1533, 1527), (1529, 1533, 1528), (1530, 1533, 1529), (1531, 1533, 1530), (1532, 1533, 1531), (1574, 1572, 1573), (1574, 1611, 1572), (1587, 1585, 1586), (1587, 1584, 1585), (1587, 1583, 1584), (1587, 1582, 1583), (1587, 1581, 1582), (1588, 1581, 1587), (1588, 1580, 1581), (1588, 1579, 1580), (1588, 1578, 1579), (1589, 1578, 1588), (1589, 1577, 1578), (1589, 1576, 1577), (1589, 1575, 1576), (1589, 1574, 1575), (1590, 1574, 1589), (1590, 1637, 1574), (1637, 1638, 1574), (1638, 1639, 1574), (1639, 1640, 1574), (1640, 1641, 1574), (1641, 1642, 1574), (1642, 1643, 1574), (1643, 1644, 1574), (1644, 1645, 1574), (1645, 1646, 1574), (1646, 1647, 1574), (1647, 1648, 1574), (1648, 1649, 1574), (1649, 1611, 1574), (1591, 1637, 1590), (1592, 1637, 1591), (1593, 1637, 1592), (1593, 1636, 1637), (1593, 1635, 1636), (1594, 1635, 1593), (1594, 1634, 1635), (1594, 1633, 1634), (1612, 1611, 1649), (1594, 1632, 1633), (1595, 1632, 1594), (1595, 1631, 1632), (1595, 1630, 1631), (1596, 1630, 1595), (1596, 1629, 1630), (1596, 1628, 1629), (1597, 1628, 1596), (1597, 1627, 1628), (1598, 1627, 1597), (1598, 1626, 1627), (1598, 1625, 1626), (1599, 1625, 1598), (1599, 1624, 1625), (1599, 1623, 1624), (1600, 1623, 1599), (1600, 1622, 1623), (1601, 1622, 1600), (1601, 1621, 1622), (1601, 1620, 1621), (1602, 1620, 1601), (1602, 1619, 1620), (1602, 1618, 1619), (1603, 1618, 1602), (1603, 1617, 1618), (1603, 1616, 1617), (1603, 1615, 1616), (1604, 1615, 1603), (1604, 1614, 1615), (1604, 1613, 1614), (1604, 1612, 1613), (1604, 1611, 1612), (1605, 1611, 1604), (1606, 1611, 1605), (1607, 1611, 1606), (1608, 1611, 1607), (1609, 1611, 1608), (1610, 1611, 1609), (1688, 1686, 1687), (1689, 1686, 1688), (1689, 1685, 1686), (1690, 1685, 1689), (1691, 1685, 1690), (1691, 1684, 1685), (1692, 1684, 1691), (1692, 1683, 1684), (1693, 1683, 1692), (1694, 1683, 1693), (1694, 1682, 1683), (1695, 1682, 1694), (1695, 1681, 1682), (1696, 1681, 1695), (1697, 1681, 1696), (1697, 1680, 1681), (1698, 1680, 1697), (1698, 1679, 1680), (1699, 1679, 1698), (1700, 1701, 1699), (1701, 1702, 1699), (1702, 1703, 1699), (1703, 1704, 1699), (1704, 1705, 1699), (1705, 1706, 1699), (1706, 1707, 1699), (1707, 1708, 1699), (1708, 1709, 1699), (1709, 1710, 1699), (1710, 1711, 1699), (1711, 1712, 1699), (1712, 1679, 1699), (1712, 1678, 1679), (1712, 1713, 1678), (1713, 1677, 1678), (1714, 1677, 1713), (1715, 1677, 1714), (1716, 1677, 1715), (1717, 1677, 1716), (1718, 1677, 1717), (1718, 1676, 1677), (1719, 1676, 1718), (1720, 1676, 1719), (1721, 1676, 1720), (1721, 1675, 1676), (1722, 1675, 1721), (1723, 1675, 1722), (1723, 1674, 1675), (1724, 1674, 1723), (1725, 1674, 1724), (1726, 1823, 1725), (1823, 1674, 1725), (1727, 1823, 1726), (1728, 1823, 1727), (1729, 1823, 1728), (1730, 1823, 1729), (1730, 1822, 1823), (1787, 1674, 1823), (1730, 1821, 1822), (1731, 1821, 1730), (1731, 1820, 1821), (1732, 1820, 1731), (1732, 1819, 1820), (1733, 1819, 1732), (1733, 1818, 1819), (1733, 1817, 1818), (1734, 1817, 1733), (1734, 1816, 1817), (1735, 1816, 1734), (1735, 1815, 1816), (1735, 1814, 1815), (1736, 1814, 1735), (1736, 1813, 1814), (1736, 1812, 1813), (1737, 1812, 1736), (1737, 1811, 1812), (1738, 1811, 1737), (1738, 1810, 1811), (1738, 1809, 1810), (1739, 1809, 1738), (1739, 1808, 1809), (1739, 1807, 1808), (1788, 1674, 1787), (1740, 1807, 1739), (1789, 1674, 1788), (1740, 1806, 1807), (1790, 1674, 1789), (1651, 1786, 1650), (1790, 1673, 1674), (1740, 1805, 1806), (1652, 1786, 1651), (1791, 1673, 1790), (1791, 1672, 1673), (1653, 1786, 1652), (1741, 1805, 1740), (1741, 1804, 1805), (1791, 1671, 1672), (1792, 1671, 1791), (1654, 1786, 1653), (1792, 1670, 1671), (1793, 1670, 1792), (1655, 1786, 1654), (1741, 1803, 1804), (1793, 1669, 1670), (1656, 1786, 1655), (1794, 1669, 1793), (1794, 1668, 1669), (1657, 1786, 1656), (1741, 1802, 1803), (1794, 1667, 1668), (1795, 1667, 1794), (1658, 1786, 1657), (1795, 1666, 1667), (1742, 1802, 1741), (1659, 1786, 1658), (1742, 1801, 1802), (1796, 1666, 1795), (1796, 1665, 1666), (1660, 1786, 1659), (1796, 1664, 1665), (1661, 1786, 1660), (1797, 1664, 1796), (1797, 1663, 1664), (1662, 1786, 1661), (1797, 1662, 1663), (1742, 1800, 1801), (1797, 1786, 1662), (1798, 1786, 1797), (1742, 1799, 1800), (1799, 1786, 1798), (1742, 1762, 1799), (1762, 1786, 1799), (1743, 1762, 1742), (1743, 1761, 1762), (1763, 1786, 1762), (1744, 1761, 1743), (1744, 1760, 1761), (1764, 1786, 1763), (1764, 1785, 1786), (1745, 1760, 1744), (1745, 1759, 1760), (1765, 1785, 1764), (1765, 1784, 1785), (1745, 1758, 1759), (1766, 1784, 1765), (1746, 1758, 1745), (1766, 1783, 1784), (1746, 1757, 1758), (1767, 1783, 1766), (1767, 1782, 1783), (1747, 1757, 1746), (1747, 1756, 1757), (1768, 1782, 1767), (1768, 1781, 1782), (1747, 1755, 1756), (1769, 1781, 1768), (1769, 1780, 1781), (1748, 1755, 1747), (1748, 1754, 1755), (1770, 1780, 1769), (1770, 1779, 1780), (1748, 1753, 1754), (1770, 1778, 1779), (1771, 1778, 1770), (1749, 1753, 1748), (1771, 1777, 1778), (1749, 1752, 1753), (1772, 1777, 1771), (1772, 1776, 1777), (1749, 1751, 1752), (1773, 1776, 1772), (1750, 1751, 1749), (1773, 1775, 1776), (1774, 1775, 1773)])
me_mesh.materials.append(mat_material_001)
me_mesh.use_remesh_preserve_volume = False
me_mesh.use_remesh_preserve_attributes = False
me_mesh.use_mirror_vertex_groups = False
me_mesh.update()
me_plane_003 = bpy.data.meshes.new('Plane.003')
me_plane_003.from_pydata([(1.0, 1.0, 0.0), (1.0, -1.0, 0.0), (-1.0, -1.0, 0.0), (-1.0, 1.0, 0.0), (-1.0, 2.384e-07, -1.0), (-1.0, 1.192e-07, 1.0), (1.0, -5.96e-08, 1.0), (1.0, 1.192e-07, -1.0), (1.0, -2.98e-08, 0.0), (-1.0, 2.682e-07, 0.0), (1.0, -2.98e-08, 0.0), (-1.0, 2.682e-07, 0.0), (-5.96e-08, -1.0, 0.0), (1.788e-07, 1.0, 0.0), (-1.0, 1.788e-07, -2.384e-07), (2.086e-07, 1.788e-07, -1.0), (1.0, 2.98e-08, 2.384e-07), (-1.49e-07, 2.98e-08, 1.0), (1.0, 0.5, 0.0), (-1.0, 0.5, 0.0), (5.96e-08, 1.192e-07, 0.0), (1.0, -0.5, 0.0), (1.0, -2.98e-08, 0.0), (-1.0, -0.5, 0.0), (-1.0, 2.682e-07, 0.0), (5.96e-08, 1.192e-07, 0.0), (5.96e-08, 1.043e-07, 0.0), (1.192e-07, 0.5, 0.0), (5.96e-08, 1.192e-07, 0.0), (0.0, -0.5, 0.0)], [], [(15, 4, 14, 26), (7, 15, 26, 16), (26, 14, 5, 17), (16, 26, 17, 6), (18, 0, 13, 27), (8, 18, 27, 20), (27, 13, 3, 19), (20, 27, 19, 9), (24, 11, 25, 28), (9, 24, 28, 20), (28, 25, 10, 22), (20, 28, 22, 8), (23, 2, 12, 29), (11, 23, 29, 25), (29, 12, 1, 21), (25, 29, 21, 10)])
_uv = me_plane_003.uv_layers.new(name='UVTex')
_uv.uv.foreach_set('vector', [1.0, 0.5, 1.0, 2.078e-07, 0.5, 1.188e-07, 0.5, 0.5, 1.0, 1.0, 1.0, 0.5, 0.5, 0.5, 0.5, 1.0, 0.5, 0.5, 0.5, 1.188e-07, 0.0, 0.0, 2.98e-08, 0.5, 0.5, 1.0, 0.5, 0.5, 2.98e-08, 0.5, 0.0, 1.0, 0.75, 1.0, 1.0, 1.0, 1.0, 0.5, 0.75, 0.5, 0.5, 1.0, 0.75, 1.0, 0.75, 0.5, 0.5, 0.5, 0.75, 0.5, 1.0, 0.5, 1.0, 2.078e-07, 0.75, 1.558e-07, 0.5, 0.5, 0.75, 0.5, 0.75, 1.558e-07, 0.5, 1.039e-07, 0.5, 1.039e-07, 0.5, 1.039e-07, 0.5, 0.3333, 0.5, 0.3333, 0.5, 1.039e-07, 0.5, 1.039e-07, 0.5, 0.3333, 0.5, 0.3333, 0.5, 0.3333, 0.5, 0.3333, 0.5, 1.0, 0.5, 1.0, 0.5, 0.3333, 0.5, 0.3333, 0.5, 1.0, 0.5, 1.0, 0.25, 5.194e-08, 0.0, 0.0, 1.49e-08, 0.5, 0.25, 0.5, 0.5, 1.039e-07, 0.25, 5.194e-08, 0.25, 0.5, 0.5, 0.5, 0.25, 0.5, 1.49e-08, 0.5, 0.0, 1.0, 0.25, 1.0, 0.5, 0.5, 0.25, 0.5, 0.25, 1.0, 0.5, 1.0])
me_plane_003.materials.append(mat_material_tf_66052)
me_plane_003.use_remesh_preserve_volume = False
me_plane_003.use_remesh_preserve_attributes = False
me_plane_003.use_mirror_vertex_groups = False
me_plane_003.update()
me_plane_002 = bpy.data.meshes.new('Plane.002')
me_plane_002.from_pydata([(1.0, 1.0, 0.0), (1.0, -1.0, 0.0), (-1.0, -1.0, 0.0), (-1.0, 1.0, 0.0), (-1.0, 2.384e-07, -1.0), (-1.0, 1.192e-07, 1.0), (1.0, -5.96e-08, 1.0), (1.0, 1.192e-07, -1.0)], [], [(0, 3, 2, 1), (7, 4, 5, 6)])
_uv = me_plane_002.uv_layers.new(name='UVTex')
_uv.uv.foreach_set('vector', [1.0, 1.0, 1.0, 2.078e-07, 0.0, 0.0, 0.0, 1.0, 1.0, 1.0, 1.0, 2.078e-07, 0.0, 0.0, 0.0, 1.0])
me_plane_002.materials.append(mat_material_tf_131586)
me_plane_002.use_remesh_preserve_volume = False
me_plane_002.use_remesh_preserve_attributes = False
me_plane_002.use_mirror_vertex_groups = False
me_plane_002.update()
me_plane_001 = bpy.data.meshes.new('Plane.001')
me_plane_001.from_pydata([(1.0, 1.0, 0.0), (1.0, -1.0, 0.0), (-1.0, -1.0, 0.0), (-1.0, 1.0, 0.0), (-1.0, 2.384e-07, -1.0), (-1.0, 1.192e-07, 1.0), (1.0, -5.96e-08, 1.0), (1.0, 1.192e-07, -1.0)], [], [(0, 3, 2, 1), (7, 4, 5, 6)])
_uv = me_plane_001.uv_layers.new(name='UVTex')
_uv.uv.foreach_set('vector', [1.0, 1.0, 1.0, 2.078e-07, 0.0, 0.0, 0.0, 1.0, 1.0, 1.0, 1.0, 2.078e-07, 0.0, 0.0, 0.0, 1.0])
me_plane_001.materials.append(mat_material_tf_33282)
me_plane_001.use_remesh_preserve_volume = False
me_plane_001.use_remesh_preserve_attributes = False
me_plane_001.use_mirror_vertex_groups = False
me_plane_001.update()
me_plane = bpy.data.meshes.new('Plane')
me_plane.from_pydata([(1.0, 1.0, 0.0), (1.0, -1.0, 0.0), (-1.0, -1.0, 0.0), (-1.0, 1.0, 0.0), (-1.0, 2.384e-07, -1.0), (-1.0, 1.192e-07, 1.0), (1.0, -5.96e-08, 1.0), (1.0, 1.192e-07, -1.0)], [], [(0, 3, 2, 1), (7, 4, 5, 6)])
_uv = me_plane.uv_layers.new(name='UVTex')
_uv.uv.foreach_set('vector', [1.0, 1.0, 1.0, 2.078e-07, 0.0, 0.0, 0.0, 1.0, 1.0, 1.0, 1.0, 2.078e-07, 0.0, 0.0, 0.0, 1.0])
me_plane.materials.append(mat_material_tf_66050)
me_plane.use_remesh_preserve_volume = False
me_plane.use_remesh_preserve_attributes = False
me_plane.use_mirror_vertex_groups = False
me_plane.update()

# ---- objects
ob_plane_004 = bpy.data.objects.new('Plane.004', me_plane_004)
ob_text = bpy.data.objects.new('Text', me_mesh)
ob_plane_003 = bpy.data.objects.new('Plane.003', me_plane_003)
ob_plane_002 = bpy.data.objects.new('Plane.002', me_plane_002)
ob_plane_001 = bpy.data.objects.new('Plane.001', me_plane_001)
ob_plane = bpy.data.objects.new('Plane', me_plane)
ob_camera_001 = bpy.data.objects.new('Camera.001', cam_camera_001)
ob_point = bpy.data.objects.new('Point', light_point)

# ---- transforms, parenting, visibility, modifiers, constraints
ob_plane_004.location = (0.5703, -2.146e-07, -0.9843)
ob_plane_004.scale = (10.77, 10.77, 10.77)
ob_plane_004.lineart.crease_threshold = 0.0
ob_text.location = (-2.705, -1.198, -0.8505)
ob_text.rotation_euler = (0.8732, -0.0, 0.0)
ob_text.scale = (0.6788, 0.6788, 0.6788)
ob_text.lineart.crease_threshold = 0.0
ob_plane_003.location = (4.0, 0.0, 0.0)
ob_plane_003.rotation_euler = (-0.0, -1.571, 0.0)
ob_plane_003.lineart.crease_threshold = 0.0
ob_plane_002.location = (2.0, 0.0, 0.0)
ob_plane_002.rotation_euler = (-0.0, -1.571, 0.0)
ob_plane_002.lineart.crease_threshold = 0.0
ob_plane_001.location = (-2.0, 0.0, 0.0)
ob_plane_001.rotation_euler = (-0.0, -1.571, 0.0)
ob_plane_001.lineart.crease_threshold = 0.0
ob_plane.location = (0.0, 0.0, 0.0)
ob_plane.rotation_euler = (-0.0, -1.571, 0.0)
ob_plane.lineart.crease_threshold = 0.0
ob_camera_001.location = (0.7624, -9.0, 0.5065)
ob_camera_001.rotation_euler = (1.571, 0.0, 0.0)
ob_camera_001.lock_rotations_4d = False
ob_camera_001.empty_display_type = 'ARROWS'
ob_camera_001.color = (0.0, 0.0, 0.0, 0.0)
ob_camera_001.display_type = 'WIRE'
ob_camera_001.lineart.crease_threshold = 0.0
ob_point.location = (-6.348, -7.129, 8.104)
ob_point.rotation_euler = (0.7143, -0.5602, -0.1947)
ob_point.lineart.crease_threshold = 0.0

# ---- collection membership
col_collection_1.objects.link(ob_plane_004)
col_collection_1.objects.link(ob_text)
col_collection_1.objects.link(ob_plane_003)
col_collection_1.objects.link(ob_plane_002)
col_collection_1.objects.link(ob_plane_001)
col_collection_1.objects.link(ob_plane)
col_collection_1.objects.link(ob_camera_001)
col_collection_2.objects.link(ob_point)

# ---- scene / render settings (as saved in the file)
scene.camera = ob_camera_001
scene.frame_start = 1; scene.frame_end = 250; scene.frame_set(0)
scene.render.engine = 'BLENDER_EEVEE_NEXT'
scene.render.image_settings.color_mode = 'RGB'
scene.render.image_settings.compression = 90
scene.render.resolution_percentage = 50
scene.render.dither_intensity = 0.0
scene.render.bake_margin = 2
scene.render.bake_bias = 0.0
scene.cycles.use_denoising = False
scene.cycles.samples = 10
scene.cycles.sampling_pattern = 'TABULATED_SOBOL'
scene.cycles.light_sampling_threshold = 0.0
scene.cycles.use_adaptive_sampling = False
scene.cycles.use_light_tree = False
scene.cycles.blur_glossy = 0.0
scene.cycles.volume_bounces = 1
scene.cycles.pixel_filter_type = 'GAUSSIAN'
scene.cycles.sample_clamp_indirect = 0.0
scene.view_settings.view_transform = 'Standard'
bpy.context.view_layer.update()
